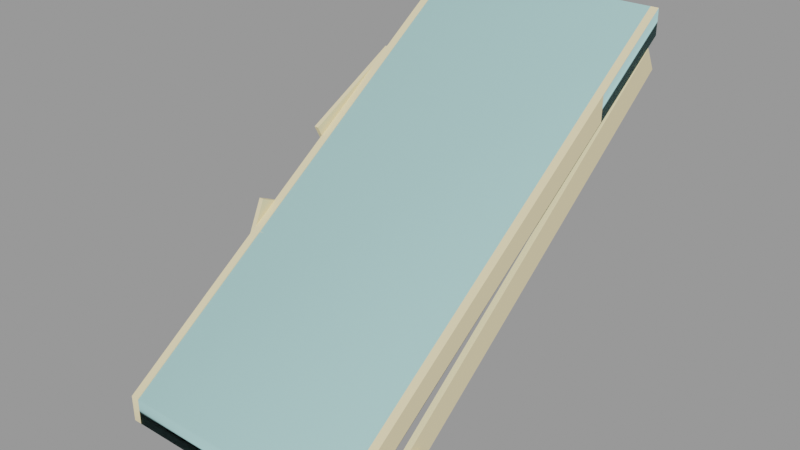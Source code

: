 # Source: wood_stairs128.blend  (saved by Blender 2.92.15; exported with 4.5.12 LTS)
import bpy
from mathutils import Matrix  # noqa: F401  (used for matrix-valued properties, if any)

bpy.ops.wm.read_factory_settings(use_empty=True)
scene = bpy.context.scene
scene.name = 'wood_stairs128.qc'

# ---- collections
col_wood_stairs128 = bpy.data.collections.new('wood_stairs128'); scene.collection.children.link(col_wood_stairs128)

# ---- materials (node trees are filled in below, after node groups)
mat_sawmill_wood = bpy.data.materials.new('sawmill_wood')
mat_sawmill_wood.use_transparent_shadow = False
mat_sawmill_wood.diffuse_color = (0.8504, 0.7218, 0.4395, 1.0)
mat_phy = bpy.data.materials.new('  phy')
mat_phy.use_transparent_shadow = False
mat_phy.diffuse_color = (0.4113, 0.6995, 0.6964, 1.0)

# ---- material node trees

# ---- meshes
me_wood_stairs128_reference = bpy.data.meshes.new('wood_stairs128_reference')
me_wood_stairs128_reference.from_pydata([(54.01, -0.3053, -26.62), (51.34, -5.98, -15.93), (54.01, -5.987, -15.93), (51.34, -0.2983, -26.62), (-11.1, -163.9, -113.2), (-54.6, -154.0, -112.2), (-54.6, -161.6, -112.2), (-11.1, -156.4, -113.2), (49.87, -166.7, -112.2), (49.87, -159.1, -112.2), (-54.6, -155.0, -107.3), (-54.6, -143.1, -104.1), (-54.6, -143.1, -107.3), (-54.6, -155.0, -104.1), (49.87, -155.5, -107.3), (49.87, -143.7, -104.1), (49.87, -155.5, -104.1), (49.87, -143.7, -107.3), (50.12, -193.6, -129.7), (50.12, -179.8, -132.0), (50.12, -179.8, -129.7), (50.12, -193.6, -132.0), (-54.61, -194.2, -129.7), (-54.61, -180.4, -132.0), (-54.61, -194.2, -132.0), (-54.61, -180.4, -129.7), (-54.44, -70.33, -56.48), (-5.883, -70.06, -61.27), (-54.44, -70.33, -58.77), (-5.883, -70.06, -58.98), (50.39, -69.75, -56.48), (50.39, -69.75, -58.77), (-5.883, -83.86, -61.27), (-54.44, -84.14, -58.77), (50.39, -83.55, -58.77), (-5.883, -83.86, -58.98), (-54.44, -84.14, -56.48), (50.39, -83.55, -56.48), (-54.47, -95.41, -64.36), (-54.47, -87.84, -67.65), (-54.47, -95.41, -67.65), (-54.47, -87.84, -64.36), (50.35, -90.32, -64.36), (50.35, -82.74, -67.65), (50.35, -82.74, -64.36), (50.35, -90.32, -67.65), (-54.54, -0.2243, -11.12), (-54.41, -7.795, -7.827), (-54.54, -0.2243, -7.827), (-54.41, -7.795, -11.12), (50.36, -3.481, -11.12), (50.49, -11.06, -7.827), (50.49, -11.06, -11.12), (50.36, -3.481, -7.827), (50.39, -47.44, -35.19), (50.39, -35.6, -31.96), (50.39, -47.44, -31.96), (50.39, -35.6, -35.19), (-54.44, -46.9, -35.19), (-54.44, -35.04, -31.96), (-54.44, -35.04, -35.19), (-54.44, -46.9, -31.96), (-54.59, -57.35, -50.62), (-54.59, -71.15, -48.33), (-54.59, -57.35, -48.33), (-54.59, -71.15, -50.62), (50.34, -57.94, -50.62), (50.34, -71.74, -48.33), (50.34, -71.74, -50.62), (50.34, -57.94, -48.33), (-57.98, -128.7, -114.2), (-60.07, -141.0, -108.5), (-60.07, -128.7, -114.2), (-57.98, -141.0, -108.5), (-57.98, -113.7, -81.9), (-57.98, -126.0, -76.16), (-60.07, -126.0, -76.16), (-60.07, -113.7, -81.9), (-54.44, -10.13, -15.91), (-8.605, -9.844, -20.04), (-54.44, -10.13, -18.2), (-8.605, -9.844, -17.75), (50.39, -9.549, -15.91), (50.39, -9.549, -18.2), (-8.605, -23.65, -20.04), (-54.44, -23.94, -18.2), (50.39, -23.35, -18.2), (-8.605, -23.65, -17.75), (-54.44, -23.94, -15.91), (50.39, -23.35, -15.91), (-54.44, -107.2, -80.2), (-54.44, -119.7, -83.35), (-54.44, -119.7, -80.2), (-54.44, -107.2, -83.35), (50.39, -95.54, -72.06), (50.39, -107.4, -75.3), (50.39, -95.54, -75.3), (50.39, -107.4, -72.06), (-54.44, -96.09, -72.06), (-54.44, -107.9, -75.3), (-54.44, -107.9, -72.06), (-54.44, -96.09, -75.3), (50.39, -131.3, -96.06), (50.39, -143.2, -99.29), (50.39, -131.3, -99.29), (50.39, -143.2, -96.06), (-54.44, -131.9, -96.06), (-54.44, -143.7, -99.29), (-54.44, -143.7, -96.06), (-54.44, -131.9, -99.29), (50.39, -119.7, -83.35), (50.39, -107.2, -80.2), (50.39, -119.7, -80.2), (50.39, -107.2, -83.35), (-58.18, -86.75, -62.09), (-60.27, -90.69, -54.42), (-60.27, -86.75, -62.09), (-58.18, -90.69, -54.42), (-58.18, -38.19, -37.13), (-58.18, -42.13, -29.46), (-60.27, -42.13, -29.46), (-60.27, -38.19, -37.13), (-54.6, -161.6, -115.5), (-11.1, -163.9, -116.5), (49.87, -166.7, -115.5), (-11.1, -156.4, -116.5), (-54.6, -154.0, -115.5), (49.87, -159.1, -115.5), (-54.63, -179.4, -122.6), (-1.2, -179.6, -122.5), (-54.63, -179.4, -120.3), (-1.2, -179.6, -124.8), (50.07, -179.9, -122.6), (50.07, -179.9, -120.3), (-1.2, -165.8, -122.5), (-54.63, -165.5, -120.3), (50.07, -166.1, -120.3), (-1.2, -165.8, -124.8), (-54.63, -165.5, -122.6), (50.07, -166.1, -122.6), (-54.57, -21.93, -24.78), (-5.995, -21.66, -29.57), (-54.57, -21.93, -27.07), (-5.995, -21.66, -27.28), (50.02, -21.35, -24.78), (50.02, -21.35, -27.07), (-5.995, -35.46, -29.57), (-54.57, -35.74, -27.07), (50.02, -35.15, -27.07), (-5.995, -35.46, -27.28), (-54.57, -35.74, -24.78), (50.02, -35.15, -24.78), (50.01, -0.04735, -12.06), (53.74, -0.03835, 0.1116), (53.74, -0.04735, -12.06), (50.01, -0.03835, 0.1116), (50.23, -203.8, -147.7), (53.97, -203.8, -135.8), (50.23, -203.8, -135.8), (53.97, -203.8, -147.7), (-58.04, 0.07765, -12.29), (-54.41, 0.03665, 0.1366), (-54.31, 0.07765, -12.29), (-58.14, 0.03665, 0.1366), (-58.02, -203.8, -147.9), (-54.29, -203.9, -135.8), (-58.02, -203.9, -135.8), (-54.29, -203.8, -147.9), (56.62, -199.4, -136.2), (53.83, -197.0, -127.0), (53.74, -199.4, -136.1), (56.71, -197.0, -127.0), (56.53, -160.0, -144.0), (56.62, -158.1, -134.7), (53.74, -158.1, -134.7), (53.65, -160.0, -144.0), (50.39, -131.6, -88.21), (50.39, -117.8, -90.5), (50.39, -117.8, -88.21), (50.39, -131.6, -90.5), (-54.44, -132.2, -88.21), (-54.44, -118.4, -90.5), (-54.44, -132.2, -90.5), (-54.44, -118.4, -88.21), (-8.605, -131.9, -90.05), (-8.605, -131.9, -92.34), (-8.605, -118.1, -92.34), (-8.605, -118.1, -90.05), (-11.19, -56.95, -41.13), (-54.44, -47.01, -40.13), (-54.44, -54.58, -40.13), (-11.19, -49.37, -41.13), (50.39, -59.68, -40.13), (50.39, -52.1, -40.13), (-11.19, -49.37, -44.42), (-54.44, -54.58, -43.42), (-54.44, -47.01, -43.42), (-11.19, -56.95, -44.42), (50.39, -52.1, -43.42), (50.39, -59.68, -43.42), (-7.225, -93.11, -68.15), (-7.225, -85.54, -68.15), (-7.225, -85.54, -71.44), (-7.225, -93.11, -71.44), (-11.26, -1.833, -12.12), (-11.12, -9.408, -12.12), (-11.12, -9.408, -8.827), (-11.26, -1.833, -8.827), (54.06, -186.9, -149.0), (51.38, -181.3, -159.7), (54.06, -181.3, -159.7), (51.38, -186.9, -149.0), (-5.895, -193.9, -132.2), (-5.895, -193.9, -134.5), (-2.302, -35.3, -34.16), (-2.302, -47.15, -34.16), (-5.895, -180.1, -134.5), (-5.895, -180.1, -132.2), (-1.14, -71.42, -52.82), (-1.14, -57.62, -52.82), (-1.737, -107.7, -76.28), (-1.737, -95.86, -76.28), (-2.302, -47.15, -37.39), (-2.302, -35.3, -37.39), (-1.14, -71.42, -50.53), (-1.14, -57.62, -50.53), (-2.299, -143.4, -106.3), (-2.299, -155.2, -106.3), (53.89, -152.8, -113.5), (53.89, -152.8, -101.6), (53.85, -111.9, -86.33), (53.85, -111.9, -74.34), (53.81, -71.06, -59.12), (53.81, -71.06, -47.07), (53.77, -30.2, -31.92), (53.77, -30.2, -19.8), (-1.737, -95.86, -73.05), (-1.737, -107.7, -73.05), (-58.08, -152.8, -101.6), (-58.05, -152.8, -113.8), (-58.06, -111.9, -86.6), (-58.11, -111.9, -74.32), (-58.07, -71.06, -59.42), (-58.14, -71.06, -47.08), (-58.08, -30.2, -32.24), (-58.17, -30.2, -19.83), (-6.584, -119.7, -81.4), (-6.584, -107.2, -81.4), (-0.1213, -131.7, -98.46), (-0.1213, -143.6, -98.46), (50.16, -152.8, -101.6), (50.12, -111.9, -74.34), (50.08, -71.06, -47.07), (50.04, -30.2, -19.8), (-0.1213, -143.6, -101.7), (-0.1213, -131.7, -101.7), (-6.584, -107.2, -84.55), (-6.584, -119.7, -84.55), (50.04, -30.2, -31.92), (50.08, -71.06, -59.12), (50.12, -111.9, -86.33), (50.16, -152.8, -113.5), (-2.299, -155.2, -109.5), (-54.44, -30.2, -19.83), (-54.35, -30.2, -32.24), (-54.41, -71.06, -47.08), (-54.34, -71.06, -59.42), (-54.38, -111.9, -74.32), (-54.33, -111.9, -86.6), (-54.35, -152.8, -101.6), (-54.32, -152.8, -113.8), (-2.299, -143.4, -109.5), (54.03, -66.3, -60.29), (51.35, -66.3, -60.29), (54.04, -126.6, -104.6), (51.37, -126.6, -104.6), (54.03, -60.63, -70.97), (54.04, -120.9, -115.3), (51.35, -60.62, -70.97), (51.37, -120.9, -115.3)], [], [(0, 1, 2), (0, 3, 1), (4, 5, 6), (4, 7, 5), (8, 7, 4), (8, 9, 7), (10, 11, 12), (10, 13, 11), (14, 15, 16), (14, 17, 15), (18, 19, 20), (18, 21, 19), (22, 23, 24), (22, 25, 23), (26, 27, 28), (26, 29, 27), (30, 27, 29), (30, 31, 27), (28, 32, 33), (28, 27, 32), (27, 34, 32), (27, 31, 34), (33, 35, 36), (33, 32, 35), (34, 35, 32), (34, 37, 35), (38, 39, 40), (38, 41, 39), (42, 43, 44), (42, 45, 43), (36, 28, 33), (36, 26, 28), (37, 31, 30), (37, 34, 31), (46, 47, 48), (46, 49, 47), (50, 51, 52), (50, 53, 51), (54, 55, 56), (54, 57, 55), (58, 59, 60), (58, 61, 59), (62, 63, 64), (62, 65, 63), (66, 67, 68), (66, 69, 67), (70, 71, 72), (70, 73, 71), (73, 74, 75), (73, 70, 74), (71, 75, 76), (71, 73, 75), (72, 76, 77), (72, 71, 76), (70, 77, 74), (70, 72, 77), (74, 76, 75), (74, 77, 76), (78, 79, 80), (78, 81, 79), (82, 79, 81), (82, 83, 79), (80, 84, 85), (80, 79, 84), (79, 86, 84), (79, 83, 86), (85, 87, 88), (85, 84, 87), (86, 87, 84), (86, 89, 87), (90, 91, 92), (90, 93, 91), (94, 95, 96), (94, 97, 95), (98, 99, 100), (98, 101, 99), (102, 103, 104), (102, 105, 103), (106, 107, 108), (106, 109, 107), (110, 111, 112), (110, 113, 111), (88, 80, 85), (88, 78, 80), (89, 83, 82), (89, 86, 83), (114, 115, 116), (114, 117, 115), (117, 118, 119), (117, 114, 118), (115, 119, 120), (115, 117, 119), (116, 120, 121), (116, 115, 120), (114, 121, 118), (114, 116, 121), (118, 120, 119), (118, 121, 120), (122, 4, 6), (122, 123, 4), (124, 4, 123), (124, 8, 4), (5, 125, 126), (5, 7, 125), (9, 125, 7), (9, 127, 125), (128, 129, 130), (128, 131, 129), (132, 129, 131), (132, 133, 129), (130, 134, 135), (130, 129, 134), (129, 136, 134), (129, 133, 136), (135, 137, 138), (135, 134, 137), (136, 137, 134), (136, 139, 137), (140, 141, 142), (140, 143, 141), (144, 141, 143), (144, 145, 141), (142, 146, 147), (142, 141, 146), (141, 148, 146), (141, 145, 148), (147, 149, 150), (147, 146, 149), (148, 149, 146), (148, 151, 149), (152, 153, 154), (152, 155, 153), (156, 157, 158), (156, 159, 157), (150, 142, 147), (150, 140, 142), (151, 145, 144), (151, 148, 145), (126, 6, 5), (126, 122, 6), (127, 8, 124), (127, 9, 8), (138, 130, 135), (138, 128, 130), (139, 133, 132), (139, 136, 133), (160, 161, 162), (160, 163, 161), (164, 165, 166), (164, 167, 165), (168, 169, 170), (168, 171, 169), (171, 172, 173), (171, 168, 172), (169, 173, 174), (169, 171, 173), (170, 174, 175), (170, 169, 174), (168, 175, 172), (168, 170, 175), (172, 174, 173), (172, 175, 174), (176, 177, 178), (176, 179, 177), (180, 181, 182), (180, 183, 181), (182, 184, 180), (182, 185, 184), (179, 184, 185), (179, 176, 184), (131, 139, 132), (131, 137, 139), (128, 137, 131), (128, 138, 137), (143, 151, 144), (143, 149, 151), (150, 149, 143), (150, 143, 140), (181, 185, 182), (181, 186, 185), (186, 179, 185), (186, 177, 179), (183, 186, 181), (183, 187, 186), (178, 186, 187), (178, 177, 186), (188, 189, 190), (188, 191, 189), (192, 191, 188), (192, 193, 191), (194, 195, 196), (194, 197, 195), (198, 197, 194), (198, 199, 197), (200, 41, 38), (200, 201, 41), (42, 201, 200), (42, 44, 201), (180, 187, 183), (180, 184, 187), (187, 184, 176), (187, 176, 178), (202, 40, 39), (202, 203, 40), (43, 203, 202), (43, 45, 203), (198, 192, 199), (198, 193, 192), (196, 190, 189), (196, 195, 190), (189, 194, 196), (189, 191, 194), (193, 194, 191), (193, 198, 194), (204, 49, 46), (204, 205, 49), (50, 205, 204), (50, 52, 205), (195, 188, 190), (195, 197, 188), (199, 188, 197), (199, 192, 188), (206, 48, 47), (206, 207, 48), (51, 207, 206), (51, 53, 207), (208, 209, 210), (208, 211, 209), (24, 212, 22), (24, 213, 212), (21, 212, 213), (21, 18, 212), (214, 56, 55), (214, 215, 56), (59, 215, 214), (59, 61, 215), (23, 213, 24), (23, 216, 213), (216, 21, 213), (216, 19, 21), (25, 216, 23), (25, 217, 216), (20, 216, 217), (20, 19, 216), (218, 66, 68), (218, 219, 66), (65, 219, 218), (65, 62, 219), (220, 96, 95), (220, 221, 96), (99, 221, 220), (99, 101, 221), (41, 202, 39), (41, 201, 202), (44, 202, 201), (44, 43, 202), (40, 200, 38), (40, 203, 200), (45, 200, 203), (45, 42, 200), (49, 206, 47), (49, 205, 206), (52, 206, 205), (52, 51, 206), (48, 204, 46), (48, 207, 204), (53, 204, 207), (53, 50, 204), (60, 222, 58), (60, 223, 222), (222, 223, 57), (222, 57, 54), (125, 122, 126), (125, 123, 122), (127, 123, 125), (127, 124, 123), (57, 214, 55), (57, 223, 214), (60, 214, 223), (60, 59, 214), (56, 222, 54), (56, 215, 222), (61, 222, 215), (61, 58, 222), (65, 224, 63), (65, 218, 224), (68, 224, 218), (68, 67, 224), (63, 225, 64), (63, 224, 225), (224, 69, 225), (224, 67, 69), (64, 219, 62), (64, 225, 219), (69, 219, 225), (69, 66, 219), (36, 29, 26), (36, 35, 29), (29, 35, 37), (29, 37, 30), (226, 16, 15), (226, 227, 16), (11, 227, 226), (11, 13, 227), (228, 157, 159), (228, 229, 157), (230, 229, 228), (230, 231, 229), (232, 231, 230), (232, 233, 231), (234, 233, 232), (234, 235, 233), (153, 235, 234), (153, 234, 154), (100, 236, 98), (100, 237, 236), (236, 237, 97), (236, 97, 94), (238, 164, 166), (238, 239, 164), (240, 239, 238), (240, 238, 241), (242, 240, 241), (242, 241, 243), (244, 242, 243), (244, 243, 245), (160, 244, 245), (160, 245, 163), (97, 220, 95), (97, 237, 220), (100, 220, 237), (100, 99, 220), (96, 236, 94), (96, 221, 236), (101, 236, 221), (101, 98, 236), (111, 246, 112), (111, 247, 246), (90, 246, 247), (90, 92, 246), (108, 248, 106), (108, 249, 248), (248, 249, 105), (248, 105, 102), (158, 157, 229), (158, 229, 250), (229, 251, 250), (229, 231, 251), (231, 252, 251), (231, 233, 252), (233, 253, 252), (233, 235, 253), (155, 253, 235), (155, 235, 153), (105, 254, 103), (105, 249, 254), (108, 254, 249), (108, 107, 254), (255, 104, 103), (255, 103, 254), (107, 255, 254), (107, 109, 255), (104, 248, 102), (104, 255, 248), (109, 248, 255), (109, 106, 248), (110, 256, 113), (110, 257, 256), (91, 256, 257), (91, 93, 256), (112, 257, 110), (112, 246, 257), (91, 257, 246), (91, 246, 92), (90, 256, 93), (90, 247, 256), (113, 256, 247), (113, 247, 111), (81, 89, 82), (81, 87, 89), (88, 87, 81), (88, 81, 78), (22, 217, 25), (22, 212, 217), (217, 212, 18), (217, 18, 20), (155, 152, 258), (155, 258, 253), (253, 258, 259), (253, 259, 252), (259, 251, 252), (259, 260, 251), (251, 260, 261), (251, 261, 250), (261, 158, 250), (261, 156, 158), (16, 262, 14), (16, 227, 262), (13, 262, 227), (13, 10, 262), (162, 161, 263), (162, 263, 264), (264, 263, 265), (264, 265, 266), (266, 265, 267), (266, 267, 268), (268, 267, 269), (268, 269, 270), (269, 167, 270), (269, 165, 167), (17, 226, 15), (17, 271, 226), (12, 226, 271), (12, 11, 226), (162, 244, 160), (162, 264, 244), (242, 244, 264), (242, 264, 266), (240, 242, 266), (240, 266, 268), (239, 240, 268), (239, 268, 270), (167, 239, 270), (167, 164, 239), (163, 263, 161), (163, 245, 263), (265, 263, 245), (265, 245, 243), (267, 265, 243), (267, 243, 241), (269, 267, 241), (269, 241, 238), (166, 269, 238), (166, 165, 269), (154, 258, 152), (154, 234, 258), (259, 258, 234), (259, 234, 232), (260, 259, 232), (260, 232, 230), (261, 260, 230), (261, 230, 228), (159, 261, 228), (159, 156, 261), (1, 272, 2), (1, 273, 272), (273, 274, 272), (273, 275, 274), (275, 208, 274), (275, 211, 208), (2, 276, 0), (2, 272, 276), (272, 277, 276), (272, 274, 277), (274, 210, 277), (274, 208, 210), (3, 273, 1), (3, 278, 273), (278, 275, 273), (278, 279, 275), (279, 211, 275), (279, 209, 211), (0, 278, 3), (0, 276, 278), (276, 279, 278), (276, 277, 279), (277, 209, 279), (277, 210, 209), (12, 262, 10), (12, 271, 262), (262, 271, 17), (262, 17, 14)])
me_wood_stairs128_reference.polygons.foreach_set('use_smooth', [True] * 472)
_k = set([(0, 2), (0, 3), (0, 276), (1, 2), (1, 3), (1, 273), (2, 272), (3, 278), (4, 6), (4, 8), (5, 6), (5, 7), (5, 126), (6, 122), (7, 9), (8, 9), (8, 124), (9, 127), (10, 12), (10, 13), (10, 262), (11, 12), (11, 13), (11, 226), (12, 271), (13, 227), (14, 16), (14, 17), (14, 262), (15, 16), (15, 17), (15, 226), (16, 227), (17, 271), (18, 20), (18, 21), (18, 212), (19, 20), (19, 21), (19, 216), (20, 217), (21, 213), (22, 24), (22, 25), (22, 212), (23, 24), (23, 25), (23, 216), (24, 213), (25, 217), (26, 28), (26, 29), (26, 36), (27, 28), (27, 31), (28, 33), (29, 30), (30, 31), (30, 37), (31, 34), (32, 33), (32, 34), (33, 36), (34, 37), (35, 36), (35, 37), (38, 40), (38, 41), (38, 200), (39, 40), (39, 41), (39, 202), (40, 203), (41, 201), (42, 44), (42, 45), (42, 200), (43, 44), (43, 45), (43, 202), (44, 201), (45, 203), (46, 48), (46, 49), (46, 204), (47, 48), (47, 49), (47, 206), (48, 207), (49, 205), (50, 52), (50, 53), (50, 204), (51, 52), (51, 53), (51, 206), (52, 205), (53, 207), (54, 56), (54, 57), (54, 222), (55, 56), (55, 57), (55, 214), (56, 215), (57, 223), (58, 60), (58, 61), (58, 222), (59, 60), (59, 61), (59, 214), (60, 223), (61, 215), (62, 64), (62, 65), (62, 219), (63, 64), (63, 65), (63, 224), (64, 225), (65, 218), (66, 68), (66, 69), (66, 219), (67, 68), (67, 69), (67, 224), (68, 218), (69, 225), (70, 72), (70, 73), (70, 74), (71, 72), (71, 73), (71, 76), (72, 77), (73, 75), (74, 75), (74, 77), (75, 76), (76, 77), (78, 80), (78, 81), (78, 88), (79, 80), (79, 83), (80, 85), (81, 82), (82, 83), (82, 89), (83, 86), (84, 85), (84, 86), (85, 88), (86, 89), (87, 88), (87, 89), (90, 92), (90, 93), (90, 247), (91, 92), (91, 93), (91, 257), (92, 246), (93, 256), (94, 96), (94, 97), (94, 236), (95, 96), (95, 97), (95, 220), (96, 221), (97, 237), (98, 100), (98, 101), (98, 236), (99, 100), (99, 101), (99, 220), (100, 237), (101, 221), (102, 104), (102, 105), (102, 248), (103, 104), (103, 105), (103, 254), (104, 255), (105, 249), (106, 108), (106, 109), (106, 248), (107, 108), (107, 109), (107, 254), (108, 249), (109, 255), (110, 112), (110, 113), (110, 257), (111, 112), (111, 113), (111, 247), (112, 246), (113, 256), (114, 116), (114, 117), (114, 118), (115, 116), (115, 117), (115, 120), (116, 121), (117, 119), (118, 119), (118, 121), (119, 120), (120, 121), (122, 123), (122, 126), (123, 124), (124, 127), (125, 126), (125, 127), (128, 130), (128, 131), (128, 138), (129, 130), (129, 133), (130, 135), (131, 132), (132, 133), (132, 139), (133, 136), (134, 135), (134, 136), (135, 138), (136, 139), (137, 138), (137, 139), (140, 142), (140, 143), (140, 150), (141, 142), (141, 145), (142, 147), (143, 144), (144, 145), (144, 151), (145, 148), (146, 147), (146, 148), (147, 150), (148, 151), (149, 150), (149, 151), (152, 155), (152, 258), (153, 154), (153, 155), (153, 235), (154, 234), (155, 253), (156, 158), (156, 159), (156, 261), (157, 159), (157, 229), (158, 250), (159, 228), (160, 163), (160, 244), (161, 162), (161, 163), (161, 263), (162, 264), (163, 245), (164, 166), (164, 167), (164, 239), (165, 167), (165, 269), (166, 238), (167, 270), (168, 170), (168, 171), (168, 172), (169, 170), (169, 171), (169, 174), (170, 175), (171, 173), (172, 173), (172, 175), (173, 174), (174, 175), (176, 178), (176, 179), (176, 184), (177, 178), (177, 179), (177, 186), (178, 187), (179, 185), (180, 182), (180, 183), (180, 184), (181, 182), (181, 183), (181, 186), (182, 185), (183, 187), (188, 190), (188, 192), (189, 190), (189, 191), (189, 196), (190, 195), (191, 193), (192, 193), (192, 199), (193, 198), (194, 196), (194, 198), (195, 196), (195, 197), (197, 199), (198, 199), (208, 210), (208, 211), (208, 274), (209, 210), (209, 211), (209, 279), (210, 277), (211, 275), (228, 230), (229, 231), (230, 232), (231, 233), (232, 234), (233, 235), (238, 241), (239, 240), (240, 242), (241, 243), (242, 244), (243, 245), (250, 251), (251, 252), (252, 253), (258, 259), (259, 260), (260, 261), (263, 265), (264, 266), (265, 267), (266, 268), (267, 269), (268, 270), (272, 274), (273, 275), (276, 277), (278, 279)])
me_wood_stairs128_reference.attributes.new('sharp_edge', 'BOOLEAN', 'EDGE').data.foreach_set('value', [ (min(e.vertices), max(e.vertices)) in _k for e in me_wood_stairs128_reference.edges])
_uv = me_wood_stairs128_reference.uv_layers.new(name='UVMap')
_uv.uv.foreach_set('vector', [1.378, 0.4655, 1.295, 0.4983, 1.292, 0.4793, 1.378, 0.4655, 1.381, 0.4846, 1.295, 0.4983, -0.2238, 0.5086, 0.1342, 0.4415, 0.1342, 0.5086, -0.2238, 0.5086, -0.2238, 0.4415, 0.1342, 0.4415, -0.6363, 0.5086, -0.2238, 0.4415, -0.2238, 0.5086, -0.6363, 0.5086, -0.6363, 0.4415, -0.2238, 0.4415, 1.161, 1.128, 1.188, 1.2, 1.161, 1.2, 1.161, 1.128, 1.188, 1.128, 1.188, 1.2, 1.796, 0.9429, 1.772, 1.04, 1.772, 0.9429, 1.796, 0.9429, 1.796, 1.04, 1.772, 1.04, 1.366, -0.1335, 1.393, -0.06643, 1.366, -0.06643, 1.366, -0.1335, 1.393, -0.1335, 1.393, -0.06643, 1.51, 0.4222, 1.533, 0.3499, 1.533, 0.4222, 1.51, 0.4222, 1.51, 0.3499, 1.533, 0.3499, -0.8835, -0.3139, -1.225, -0.3314, -0.8835, -0.3314, -0.8835, -0.3139, -1.225, -0.3139, -1.225, -0.3314, -1.62, -0.3139, -1.225, -0.3314, -1.225, -0.3139, -1.62, -0.3139, -1.62, -0.3314, -1.225, -0.3314, -0.8835, -0.3314, -1.225, -0.3985, -0.8835, -0.3985, -0.8835, -0.3314, -1.225, -0.3314, -1.225, -0.3985, -1.225, -0.3314, -1.62, -0.3985, -1.225, -0.3985, -1.225, -0.3314, -1.62, -0.3314, -1.62, -0.3985, -0.8835, -0.3985, -1.225, -0.414, -0.8835, -0.414, -0.8835, -0.3985, -1.225, -0.3985, -1.225, -0.414, -1.62, -0.3985, -1.225, -0.414, -1.225, -0.3985, -1.62, -0.3985, -1.62, -0.414, -1.225, -0.414, -1.364, -0.8278, -1.341, -0.9001, -1.341, -0.8278, -1.364, -0.8278, -1.364, -0.9001, -1.341, -0.9001, -1.508, -1.383, -1.481, -1.316, -1.508, -1.316, -1.508, -1.383, -1.481, -1.383, -1.481, -1.316, -1.505, 0.1572, -1.483, 0.0849, -1.483, 0.1572, -1.505, 0.1572, -1.505, 0.0849, -1.483, 0.0849, -1.646, -0.3985, -1.62, -0.3314, -1.646, -0.3314, -1.646, -0.3985, -1.62, -0.3985, -1.62, -0.3314, -0.485, 0.04721, -0.4651, -0.0251, -0.4651, 0.04721, -0.485, 0.04721, -0.485, -0.0251, -0.4651, -0.0251, -0.6083, -0.5085, -0.585, -0.4414, -0.6081, -0.4414, -0.6083, -0.5085, -0.585, -0.5085, -0.585, -0.4414, 1.668, -1.558, 1.647, -1.464, 1.647, -1.558, 1.668, -1.558, 1.668, -1.464, 1.647, -1.464, 1.302, -1.372, 1.32, -1.3, 1.302, -1.3, 1.302, -1.372, 1.32, -1.372, 1.32, -1.3, -0.5136, 0.4872, -0.4924, 0.4149, -0.4924, 0.4872, -0.5136, 0.4872, -0.5136, 0.4149, -0.4924, 0.4149, -0.6448, -0.06848, -0.62, -0.001428, -0.6446, -0.001428, -0.6448, -0.06848, -0.62, -0.06848, -0.62, -0.001428, 0.7229, 0.8572, 0.7443, 0.7499, 0.7443, 0.8572, 0.7229, 0.8572, 0.7229, 0.7499, 0.7443, 0.7499, 0.5853, 0.9744, 0.09614, 1.059, 0.09614, 0.9744, 0.5853, 0.9744, 0.5853, 1.059, 0.09614, 1.059, 0.5853, 1.162, 0.09614, 1.18, 0.09614, 1.162, 0.5853, 1.162, 0.5853, 1.18, 0.09614, 1.18, 0.5853, 1.077, 0.09614, 1.162, 0.09614, 1.077, 0.5853, 1.077, 0.5853, 1.162, 0.09614, 1.162, 0.5853, 1.059, 0.09614, 1.077, 0.09614, 1.059, 0.5853, 1.059, 0.5853, 1.077, 0.09614, 1.077, 0.07841, 1.077, 0.09614, 1.162, 0.07857, 1.162, 0.07841, 1.077, 0.09614, 1.077, 0.09614, 1.162, 0.151, -0.1929, -0.24, -0.2104, 0.151, -0.2104, 0.151, -0.1929, -0.24, -0.1929, -0.24, -0.2104, -0.6905, -0.1929, -0.24, -0.2104, -0.24, -0.1929, -0.6905, -0.1929, -0.6905, -0.2104, -0.24, -0.2104, 0.151, -0.2104, -0.24, -0.2775, 0.151, -0.2775, 0.151, -0.2104, -0.24, -0.2104, -0.24, -0.2775, -0.24, -0.2104, -0.6905, -0.2775, -0.24, -0.2775, -0.24, -0.2104, -0.6905, -0.2104, -0.6905, -0.2775, 0.151, -0.2775, -0.24, -0.293, 0.151, -0.293, 0.151, -0.2775, -0.24, -0.2775, -0.24, -0.293, -0.6905, -0.2775, -0.24, -0.293, -0.24, -0.2775, -0.6905, -0.2775, -0.6905, -0.293, -0.24, -0.293, 1.581, 0.2207, 1.574, 0.362, 1.571, 0.394, 1.581, 0.2207, 1.578, 0.255, 1.574, 0.362, 1.414, -0.5021, 1.387, -0.4047, 1.387, -0.5021, 1.414, -0.5021, 1.414, -0.4047, 1.387, -0.4047, 0.6915, -0.3172, 0.7225, -0.2449, 0.6915, -0.2449, 0.6915, -0.3172, 0.7225, -0.3172, 0.7225, -0.2449, 2.219, -0.7921, 2.193, -0.6947, 2.193, -0.7921, 2.219, -0.7921, 2.219, -0.6947, 2.193, -0.6947, 1.53, -0.6072, 1.559, -0.5349, 1.53, -0.5349, 1.53, -0.6072, 1.559, -0.6072, 1.559, -0.5349, 2.421, 0.366, 2.569, 0.2446, 2.565, 0.3482, 2.421, 0.366, 2.425, 0.2593, 2.569, 0.2446, -0.5597, 0.2782, -0.5337, 0.2059, -0.5337, 0.2782, -0.5597, 0.2782, -0.5597, 0.2059, -0.5337, 0.2059, -0.721, -0.2775, -0.6905, -0.2104, -0.7207, -0.2104, -0.721, -0.2775, -0.6905, -0.2775, -0.6905, -0.2104, 0.7229, 0.8572, 0.7443, 0.7499, 0.7443, 0.8572, 0.7229, 0.8572, 0.7229, 0.7499, 0.7443, 0.7499, 0.5853, 0.9744, 0.09614, 1.059, 0.09614, 0.9744, 0.5853, 0.9744, 0.5853, 1.059, 0.09614, 1.059, 0.5853, 1.162, 0.09614, 1.18, 0.09614, 1.162, 0.5853, 1.162, 0.5853, 1.18, 0.09614, 1.18, 0.5853, 1.077, 0.09614, 1.162, 0.09614, 1.077, 0.5853, 1.077, 0.5853, 1.162, 0.09614, 1.162, 0.5853, 1.059, 0.09614, 1.077, 0.09614, 1.059, 0.5853, 1.059, 0.5853, 1.077, 0.09614, 1.077, 0.07841, 1.077, 0.09614, 1.162, 0.07857, 1.162, 0.07841, 1.077, 0.09614, 1.077, 0.09614, 1.162, 0.1342, 0.5261, -0.2238, 0.5086, 0.1342, 0.5086, 0.1342, 0.5261, -0.2238, 0.5261, -0.2238, 0.5086, -0.6363, 0.5261, -0.2238, 0.5086, -0.2238, 0.5261, -0.6363, 0.5261, -0.6363, 0.5086, -0.2238, 0.5086, 0.1342, 0.4415, -0.2238, 0.426, 0.1342, 0.426, 0.1342, 0.4415, -0.2238, 0.4415, -0.2238, 0.426, -0.6363, 0.4415, -0.2238, 0.426, -0.2238, 0.4415, -0.6363, 0.4415, -0.6363, 0.426, -0.2238, 0.426, 0.8189, -0.8839, 0.398, -0.9014, 0.8189, -0.9014, 0.8189, -0.8839, 0.398, -0.8839, 0.398, -0.9014, -0.0861, -0.8839, 0.398, -0.9014, 0.398, -0.8839, -0.0861, -0.8839, -0.0861, -0.9014, 0.398, -0.9014, 0.8189, -0.9014, 0.398, -0.9685, 0.8189, -0.9685, 0.8189, -0.9014, 0.398, -0.9014, 0.398, -0.9685, 0.398, -0.9014, -0.0861, -0.9685, 0.398, -0.9685, 0.398, -0.9014, -0.0861, -0.9014, -0.0861, -0.9685, 0.8189, -0.9685, 0.398, -0.984, 0.8189, -0.984, 0.8189, -0.9685, 0.398, -0.9685, 0.398, -0.984, -0.0861, -0.9685, 0.398, -0.984, 0.398, -0.9685, -0.0861, -0.9685, -0.0861, -0.984, 0.398, -0.984, 2.144, -0.04887, 1.796, -0.06643, 2.144, -0.06643, 2.144, -0.04887, 1.796, -0.04887, 1.796, -0.06643, 1.393, -0.04887, 1.796, -0.06643, 1.796, -0.04887, 1.393, -0.04887, 1.393, -0.06643, 1.796, -0.06643, 2.144, -0.06643, 1.796, -0.1335, 2.144, -0.1335, 2.144, -0.06643, 1.796, -0.06643, 1.796, -0.1335, 1.796, -0.06643, 1.393, -0.1335, 1.796, -0.1335, 1.796, -0.06643, 1.393, -0.06643, 1.393, -0.1335, 2.144, -0.1335, 1.796, -0.149, 2.144, -0.149, 2.144, -0.1335, 1.796, -0.1335, 1.796, -0.149, 1.393, -0.1335, 1.796, -0.149, 1.796, -0.1335, 1.393, -0.1335, 1.393, -0.149, 1.796, -0.149, -0.04519, 0.4428, 0.04543, 0.5335, -0.06279, 0.476, -0.04519, 0.4428, 0.06304, 0.5003, 0.04543, 0.5335, 0.3557, 0.4428, 0.2365, 0.4804, 0.2365, 0.4428, 0.3557, 0.4428, 0.3557, 0.4804, 0.2365, 0.4804, 1.51, 0.4222, 1.533, 0.3499, 1.533, 0.4222, 1.51, 0.4222, 1.51, 0.3499, 1.533, 0.3499, 1.366, -0.1335, 1.393, -0.06643, 1.366, -0.06643, 1.366, -0.1335, 1.393, -0.1335, 1.393, -0.06643, -0.5165, 0.9972, -0.4927, 0.9249, -0.4927, 0.9972, -0.5165, 0.9972, -0.5165, 0.9249, -0.4927, 0.9249, -0.6642, 0.4415, -0.6363, 0.5086, -0.6639, 0.5086, -0.6642, 0.4415, -0.6363, 0.4415, -0.6363, 0.5086, 0.05456, -0.4128, 0.08249, -0.4851, 0.08249, -0.4128, 0.05456, -0.4128, 0.05456, -0.4851, 0.08249, -0.4851, -0.1189, -0.9685, -0.0861, -0.9014, -0.1186, -0.9014, -0.1189, -0.9685, -0.0861, -0.9685, -0.0861, -0.9014, -0.1531, 0.5705, -0.1792, 0.4428, -0.1199, 0.5529, -0.1531, 0.5705, -0.2124, 0.4604, -0.1792, 0.4428, 0.2118, 0.4996, 0.08683, 0.4761, 0.1044, 0.4428, 0.2118, 0.4996, 0.1943, 0.5328, 0.08683, 0.4761, 1.594, 0.3789, 1.573, 0.4544, 1.573, 0.3789, 1.594, 0.3789, 1.595, 0.4544, 1.573, 0.4544, 1.573, 0.2821, 1.059, 0.3576, 1.059, 0.2821, 1.573, 0.2821, 1.573, 0.3576, 1.059, 0.3576, 1.573, 0.4544, 1.059, 0.4758, 1.059, 0.4544, 1.573, 0.4544, 1.573, 0.4758, 1.059, 0.4758, 1.573, 0.3789, 1.059, 0.4544, 1.059, 0.3789, 1.573, 0.3789, 1.573, 0.4544, 1.059, 0.4544, 1.573, 0.3576, 1.059, 0.3789, 1.059, 0.3576, 1.573, 0.3576, 1.573, 0.3789, 1.059, 0.3789, 0.5909, 0.1862, 0.6121, 0.2472, 0.5909, 0.2472, 0.5909, 0.1862, 0.6121, 0.1862, 0.6121, 0.2472, -0.721, -0.2775, -0.6905, -0.2104, -0.7207, -0.2104, -0.721, -0.2775, -0.6905, -0.2775, -0.6905, -0.2104, -0.5597, 0.2782, -0.5337, 0.2059, -0.5337, 0.2782, -0.5597, 0.2782, -0.5597, 0.2059, -0.5337, 0.2059, 0.151, -0.2775, -0.24, -0.293, 0.151, -0.293, 0.151, -0.2775, -0.24, -0.2775, -0.24, -0.293, -0.6905, -0.2775, -0.24, -0.293, -0.24, -0.2775, -0.6905, -0.2775, -0.6905, -0.293, -0.24, -0.293, 0.398, -1.047, -0.0861, -0.984, -0.0861, -1.047, 0.398, -1.047, 0.398, -0.984, -0.0861, -0.984, 0.8189, -1.047, 0.398, -0.984, 0.398, -1.047, 0.8189, -1.047, 0.8189, -0.984, 0.398, -0.984, 1.796, -0.2122, 1.393, -0.149, 1.393, -0.2122, 1.796, -0.2122, 1.796, -0.149, 1.393, -0.149, 2.144, -0.149, 1.796, -0.149, 1.796, -0.2122, 2.144, -0.149, 1.796, -0.2122, 2.144, -0.2122, 0.151, -0.2104, -0.24, -0.2775, 0.151, -0.2775, 0.151, -0.2104, -0.24, -0.2104, -0.24, -0.2775, -0.24, -0.2104, -0.6905, -0.2775, -0.24, -0.2775, -0.24, -0.2104, -0.6905, -0.2104, -0.6905, -0.2775, 0.151, -0.1929, -0.24, -0.2104, 0.151, -0.2104, 0.151, -0.1929, -0.24, -0.1929, -0.24, -0.2104, -0.6905, -0.1929, -0.24, -0.2104, -0.24, -0.1929, -0.6905, -0.1929, -0.6905, -0.2104, -0.24, -0.2104, -0.2406, -0.4414, 0.0583, -0.5085, 0.0583, -0.4414, -0.2406, -0.4414, -0.2406, -0.5085, 0.0583, -0.5085, -0.585, -0.4414, -0.2406, -0.5085, -0.2406, -0.4414, -0.585, -0.4414, -0.585, -0.5085, -0.2406, -0.5085, -0.2406, -0.524, 0.0583, -0.5872, 0.0583, -0.524, -0.2406, -0.524, -0.2406, -0.5872, 0.0583, -0.5872, -0.585, -0.524, -0.2406, -0.5872, -0.2406, -0.524, -0.585, -0.524, -0.585, -0.5872, -0.2406, -0.5872, -1.08, -1.399, -0.7322, -1.462, -0.7322, -1.399, -1.08, -1.399, -1.08, -1.462, -0.7322, -1.462, -1.481, -1.399, -1.08, -1.462, -1.08, -1.399, -1.481, -1.399, -1.481, -1.462, -1.08, -1.462, 0.151, -0.293, -0.24, -0.3562, 0.151, -0.3562, 0.151, -0.293, -0.24, -0.293, -0.24, -0.3562, -0.24, -0.3562, -0.24, -0.293, -0.6905, -0.293, -0.24, -0.3562, -0.6905, -0.293, -0.6905, -0.3562, -1.08, -1.316, -0.7322, -1.383, -0.7322, -1.316, -1.08, -1.316, -1.08, -1.383, -0.7322, -1.383, -1.481, -1.316, -1.08, -1.383, -1.08, -1.316, -1.481, -1.316, -1.481, -1.383, -1.08, -1.383, -0.6083, -0.5085, -0.585, -0.4414, -0.6081, -0.4414, -0.6083, -0.5085, -0.585, -0.5085, -0.585, -0.4414, -0.485, 0.04721, -0.4651, -0.0251, -0.4651, 0.04721, -0.485, 0.04721, -0.485, -0.0251, -0.4651, -0.0251, 0.0583, -0.5085, -0.2406, -0.524, 0.0583, -0.524, 0.0583, -0.5085, -0.2406, -0.5085, -0.2406, -0.524, -0.585, -0.5085, -0.2406, -0.524, -0.2406, -0.5085, -0.585, -0.5085, -0.585, -0.524, -0.2406, -0.524, -0.2406, -0.524, 0.0583, -0.5872, 0.0583, -0.524, -0.2406, -0.524, -0.2406, -0.5872, 0.0583, -0.5872, -0.585, -0.524, -0.2406, -0.5872, -0.2406, -0.524, -0.585, -0.524, -0.585, -0.5872, -0.2406, -0.5872, 0.0583, -0.4239, -0.2406, -0.4414, 0.0583, -0.4414, 0.0583, -0.4239, -0.2406, -0.4239, -0.2406, -0.4414, -0.585, -0.4239, -0.2406, -0.4414, -0.2406, -0.4239, -0.585, -0.4239, -0.585, -0.4414, -0.2406, -0.4414, -0.2406, -0.4414, 0.0583, -0.5085, 0.0583, -0.4414, -0.2406, -0.4414, -0.2406, -0.5085, 0.0583, -0.5085, -0.585, -0.4414, -0.2406, -0.5085, -0.2406, -0.4414, -0.585, -0.4414, -0.585, -0.5085, -0.2406, -0.5085, 1.374, 0.5561, 1.463, 0.5614, 1.458, 0.58, 1.374, 0.5561, 1.379, 0.5375, 1.463, 0.5614, 2.144, -0.1335, 1.796, -0.149, 2.144, -0.149, 2.144, -0.1335, 1.796, -0.1335, 1.796, -0.149, 1.393, -0.1335, 1.796, -0.149, 1.796, -0.1335, 1.393, -0.1335, 1.393, -0.149, 1.796, -0.149, 1.28, -1.464, 1.647, -1.558, 1.647, -1.464, 1.28, -1.464, 1.28, -1.558, 1.647, -1.558, 0.9617, -1.464, 1.28, -1.558, 1.28, -1.464, 0.9617, -1.464, 0.9617, -1.558, 1.28, -1.558, 2.144, -0.06643, 1.796, -0.1335, 2.144, -0.1335, 2.144, -0.06643, 1.796, -0.06643, 1.796, -0.1335, 1.796, -0.06643, 1.393, -0.1335, 1.796, -0.1335, 1.796, -0.06643, 1.393, -0.06643, 1.393, -0.1335, 2.144, -0.04887, 1.796, -0.06643, 2.144, -0.06643, 2.144, -0.04887, 1.796, -0.04887, 1.796, -0.06643, 1.393, -0.04887, 1.796, -0.06643, 1.796, -0.04887, 1.393, -0.04887, 1.393, -0.06643, 1.796, -0.06643, -0.2537, -0.1472, -0.62, -0.08395, -0.62, -0.1472, -0.2537, -0.1472, -0.2537, -0.08395, -0.62, -0.08395, 0.06484, -0.1472, -0.2537, -0.08395, -0.2537, -0.1472, 0.06484, -0.1472, 0.06484, -0.08395, -0.2537, -0.08395, 0.9314, -0.4047, 1.387, -0.5021, 1.387, -0.4047, 0.9314, -0.4047, 0.9314, -0.5021, 1.387, -0.5021, 0.5359, -0.4047, 0.9314, -0.5021, 0.9314, -0.4047, 0.5359, -0.4047, 0.5359, -0.5021, 0.9314, -0.5021, -0.7322, -1.299, -1.08, -1.316, -0.7322, -1.316, -0.7322, -1.299, -1.08, -1.299, -1.08, -1.316, -1.481, -1.299, -1.08, -1.316, -1.08, -1.299, -1.481, -1.299, -1.481, -1.316, -1.08, -1.316, -0.7322, -1.383, -1.08, -1.399, -0.7322, -1.399, -0.7322, -1.383, -1.08, -1.383, -1.08, -1.399, -1.481, -1.383, -1.08, -1.399, -1.08, -1.383, -1.481, -1.383, -1.481, -1.399, -1.08, -1.399, 0.0583, -0.4239, -0.2406, -0.4414, 0.0583, -0.4414, 0.0583, -0.4239, -0.2406, -0.4239, -0.2406, -0.4414, -0.585, -0.4239, -0.2406, -0.4414, -0.2406, -0.4239, -0.585, -0.4239, -0.585, -0.4414, -0.2406, -0.4414, 0.0583, -0.5085, -0.2406, -0.524, 0.0583, -0.524, 0.0583, -0.5085, -0.2406, -0.5085, -0.2406, -0.524, -0.585, -0.5085, -0.2406, -0.524, -0.2406, -0.5085, -0.585, -0.5085, -0.585, -0.524, -0.2406, -0.524, 0.9617, -1.667, 1.28, -1.573, 0.9617, -1.573, 0.9617, -1.667, 1.28, -1.667, 1.28, -1.573, 1.28, -1.573, 1.28, -1.667, 1.647, -1.667, 1.28, -1.573, 1.647, -1.667, 1.647, -1.573, -0.2238, 0.426, 0.1342, 0.3628, 0.1342, 0.426, -0.2238, 0.426, -0.2238, 0.3628, 0.1342, 0.3628, -0.6363, 0.426, -0.2238, 0.3628, -0.2238, 0.426, -0.6363, 0.426, -0.6363, 0.3628, -0.2238, 0.3628, 1.647, -1.449, 1.28, -1.464, 1.647, -1.464, 1.647, -1.449, 1.28, -1.449, 1.28, -1.464, 0.9617, -1.449, 1.28, -1.464, 1.28, -1.449, 0.9617, -1.449, 0.9617, -1.464, 1.28, -1.464, 1.647, -1.558, 1.28, -1.573, 1.647, -1.573, 1.647, -1.558, 1.28, -1.558, 1.28, -1.573, 0.9617, -1.558, 1.28, -1.573, 1.28, -1.558, 0.9617, -1.558, 0.9617, -1.573, 1.28, -1.573, 0.06484, 0.01613, -0.2537, -0.001428, 0.06484, -0.001428, 0.06484, 0.01613, -0.2537, 0.01613, -0.2537, -0.001428, -0.62, 0.01613, -0.2537, -0.001428, -0.2537, 0.01613, -0.62, 0.01613, -0.62, -0.001428, -0.2537, -0.001428, 0.06484, -0.001428, -0.2537, -0.06848, 0.06484, -0.06848, 0.06484, -0.001428, -0.2537, -0.001428, -0.2537, -0.06848, -0.2537, -0.001428, -0.62, -0.06848, -0.2537, -0.06848, -0.2537, -0.001428, -0.62, -0.001428, -0.62, -0.06848, 0.06484, -0.06848, -0.2537, -0.08395, 0.06484, -0.08395, 0.06484, -0.06848, -0.2537, -0.06848, -0.2537, -0.08395, -0.62, -0.06848, -0.2537, -0.08395, -0.2537, -0.06848, -0.62, -0.06848, -0.62, -0.08395, -0.2537, -0.08395, -0.8835, -0.414, -1.225, -0.4772, -0.8835, -0.4772, -0.8835, -0.414, -1.225, -0.414, -1.225, -0.4772, -1.225, -0.4772, -1.225, -0.414, -1.62, -0.414, -1.225, -0.4772, -1.62, -0.414, -1.62, -0.4772, 1.372, 1.04, 1.772, 0.9429, 1.772, 1.04, 1.372, 1.04, 1.372, 0.9429, 1.772, 0.9429, 1.024, 1.04, 1.372, 0.9429, 1.372, 1.04, 1.024, 1.04, 1.024, 0.9429, 1.372, 0.9429, -0.4337, 1.024, -0.9089, 1.11, -0.9658, 1.025, -0.4337, 1.024, -0.3764, 1.11, -0.9089, 1.11, -0.008779, 1.024, -0.3764, 1.11, -0.4337, 1.024, -0.008779, 1.024, 0.04885, 1.11, -0.3764, 1.11, 0.4162, 1.023, 0.04885, 1.11, -0.008779, 1.024, 0.4162, 1.023, 0.4741, 1.11, 0.04885, 1.11, 0.8411, 1.023, 0.4741, 1.11, 0.4162, 1.023, 0.8411, 1.023, 0.8994, 1.11, 0.4741, 1.11, 1.214, 1.11, 0.8994, 1.11, 0.8411, 1.023, 1.214, 1.11, 0.8411, 1.023, 1.156, 1.022, 0.5359, -0.6151, 0.9314, -0.5176, 0.5359, -0.5176, 0.5359, -0.6151, 0.9314, -0.6151, 0.9314, -0.5176, 0.9314, -0.5176, 0.9314, -0.6151, 1.387, -0.6151, 0.9314, -0.5176, 1.387, -0.6151, 1.387, -0.5176, 0.6007, -0.2142, 0.01031, -0.1254, 0.06736, -0.2129, 0.6007, -0.2142, 0.5422, -0.1261, 0.01031, -0.1254, 0.967, -0.1266, 0.5422, -0.1261, 0.6007, -0.2142, 0.967, -0.1266, 0.6007, -0.2142, 1.026, -0.2152, 1.392, -0.1272, 0.967, -0.1266, 1.026, -0.2152, 1.392, -0.1272, 1.026, -0.2152, 1.451, -0.2162, 1.817, -0.1277, 1.392, -0.1272, 1.451, -0.2162, 1.817, -0.1277, 1.451, -0.2162, 1.876, -0.2172, 2.134, -0.1281, 1.817, -0.1277, 1.876, -0.2172, 2.134, -0.1281, 1.876, -0.2172, 2.193, -0.2179, 1.387, -0.3891, 0.9314, -0.4047, 1.387, -0.4047, 1.387, -0.3891, 0.9314, -0.3891, 0.9314, -0.4047, 0.5359, -0.3891, 0.9314, -0.4047, 0.9314, -0.3891, 0.5359, -0.3891, 0.5359, -0.4047, 0.9314, -0.4047, 1.387, -0.5021, 0.9314, -0.5176, 1.387, -0.5176, 1.387, -0.5021, 0.9314, -0.5021, 0.9314, -0.5176, 0.5359, -0.5021, 0.9314, -0.5176, 0.9314, -0.5021, 0.5359, -0.5021, 0.5359, -0.5176, 0.9314, -0.5176, 2.428, 0.225, 1.964, 0.3959, 2.418, 0.398, 2.428, 0.225, 1.975, 0.2227, 1.964, 0.3959, 1.581, 0.2207, 1.964, 0.3959, 1.975, 0.2227, 1.581, 0.2207, 1.571, 0.394, 1.964, 0.3959, 1.381, -0.9051, 1.758, -0.8076, 1.381, -0.8076, 1.381, -0.9051, 1.758, -0.9051, 1.758, -0.8076, 1.758, -0.8076, 1.758, -0.9051, 2.193, -0.9051, 1.758, -0.8076, 2.193, -0.9051, 2.193, -0.8076, -0.9089, 1.142, -0.9089, 1.11, -0.3764, 1.11, -0.9089, 1.142, -0.3764, 1.11, -0.3764, 1.142, -0.3764, 1.11, 0.04887, 1.142, -0.3764, 1.142, -0.3764, 1.11, 0.04885, 1.11, 0.04887, 1.142, 0.04885, 1.11, 0.4741, 1.142, 0.04887, 1.142, 0.04885, 1.11, 0.4741, 1.11, 0.4741, 1.142, 0.4741, 1.11, 0.8994, 1.142, 0.4741, 1.142, 0.4741, 1.11, 0.8994, 1.11, 0.8994, 1.142, 1.214, 1.142, 0.8994, 1.142, 0.8994, 1.11, 1.214, 1.142, 0.8994, 1.11, 1.214, 1.11, 2.193, -0.6791, 1.758, -0.6947, 2.193, -0.6947, 2.193, -0.6791, 1.758, -0.6791, 1.758, -0.6947, 1.381, -0.6791, 1.758, -0.6947, 1.758, -0.6791, 1.381, -0.6791, 1.381, -0.6947, 1.758, -0.6947, 1.758, -0.7921, 2.193, -0.7921, 2.193, -0.6947, 1.758, -0.7921, 2.193, -0.6947, 1.758, -0.6947, 1.381, -0.6947, 1.758, -0.7921, 1.758, -0.6947, 1.381, -0.6947, 1.381, -0.7921, 1.758, -0.7921, 2.193, -0.7921, 1.758, -0.8076, 2.193, -0.8076, 2.193, -0.7921, 1.758, -0.7921, 1.758, -0.8076, 1.381, -0.7921, 1.758, -0.8076, 1.758, -0.7921, 1.381, -0.7921, 1.381, -0.8076, 1.758, -0.8076, 2.421, 0.366, 1.972, 0.257, 2.425, 0.2593, 2.421, 0.366, 1.967, 0.3638, 1.972, 0.257, 1.574, 0.362, 1.972, 0.257, 1.967, 0.3638, 1.574, 0.362, 1.578, 0.255, 1.972, 0.257, 2.418, 0.398, 1.967, 0.3638, 2.421, 0.366, 2.418, 0.398, 1.964, 0.3959, 1.967, 0.3638, 1.574, 0.362, 1.967, 0.3638, 1.964, 0.3959, 1.574, 0.362, 1.964, 0.3959, 1.571, 0.394, 1.581, 0.2207, 1.972, 0.257, 1.578, 0.255, 1.581, 0.2207, 1.975, 0.2227, 1.972, 0.257, 2.425, 0.2593, 1.972, 0.257, 1.975, 0.2227, 2.425, 0.2593, 1.975, 0.2227, 2.428, 0.225, -0.24, -0.3562, -0.6905, -0.293, -0.6905, -0.3562, -0.24, -0.3562, -0.24, -0.293, -0.6905, -0.293, 0.151, -0.293, -0.24, -0.293, -0.24, -0.3562, 0.151, -0.293, -0.24, -0.3562, 0.151, -0.3562, 2.144, -0.149, 1.796, -0.2122, 2.144, -0.2122, 2.144, -0.149, 1.796, -0.149, 1.796, -0.2122, 1.796, -0.2122, 1.796, -0.149, 1.393, -0.149, 1.796, -0.2122, 1.393, -0.149, 1.393, -0.2122, 1.214, 1.142, 1.156, 1.23, 0.8412, 1.23, 1.214, 1.142, 0.8412, 1.23, 0.8994, 1.142, 0.8994, 1.142, 0.8412, 1.23, 0.4162, 1.229, 0.8994, 1.142, 0.4162, 1.229, 0.4741, 1.142, 0.4162, 1.229, 0.04887, 1.142, 0.4741, 1.142, 0.4162, 1.229, -0.008761, 1.229, 0.04887, 1.142, 0.04887, 1.142, -0.008761, 1.229, -0.4337, 1.228, 0.04887, 1.142, -0.4337, 1.228, -0.3764, 1.142, -0.4337, 1.228, -0.9089, 1.142, -0.3764, 1.142, -0.4337, 1.228, -0.9658, 1.227, -0.9089, 1.142, 1.772, 0.9429, 1.372, 0.9274, 1.772, 0.9274, 1.772, 0.9429, 1.372, 0.9429, 1.372, 0.9274, 1.024, 0.9429, 1.372, 0.9274, 1.372, 0.9429, 1.024, 0.9429, 1.024, 0.9274, 1.372, 0.9274, 2.133, -0.3398, 2.193, -0.2502, 1.876, -0.2495, 2.133, -0.3398, 1.876, -0.2495, 1.816, -0.3388, 1.816, -0.3388, 1.876, -0.2495, 1.451, -0.2485, 1.816, -0.3388, 1.451, -0.2485, 1.391, -0.3373, 1.391, -0.3373, 1.451, -0.2485, 1.026, -0.2475, 1.391, -0.3373, 1.026, -0.2475, 0.9665, -0.3358, 0.9665, -0.3358, 1.026, -0.2475, 0.6006, -0.2465, 0.9665, -0.3358, 0.6006, -0.2465, 0.5417, -0.3344, 0.6006, -0.2465, 0.009792, -0.3325, 0.5417, -0.3344, 0.6006, -0.2465, 0.06726, -0.2452, 0.009792, -0.3325, 1.772, 1.056, 1.372, 1.04, 1.772, 1.04, 1.772, 1.056, 1.372, 1.056, 1.372, 1.04, 1.024, 1.056, 1.372, 1.04, 1.372, 1.056, 1.024, 1.056, 1.024, 1.04, 1.372, 1.04, 2.134, -0.09576, 1.817, -0.1277, 2.134, -0.1281, 2.134, -0.09576, 1.817, -0.09539, 1.817, -0.1277, 1.392, -0.1272, 1.817, -0.1277, 1.817, -0.09539, 1.392, -0.1272, 1.817, -0.09539, 1.392, -0.09488, 0.967, -0.1266, 1.392, -0.1272, 1.392, -0.09488, 0.967, -0.1266, 1.392, -0.09488, 0.9671, -0.09434, 0.5422, -0.1261, 0.967, -0.1266, 0.9671, -0.09434, 0.5422, -0.1261, 0.9671, -0.09434, 0.5423, -0.09378, 0.01035, -0.09306, 0.5422, -0.1261, 0.5423, -0.09378, 0.01035, -0.09306, 0.01031, -0.1254, 0.5422, -0.1261, 2.193, -0.2179, 1.876, -0.2495, 2.193, -0.2502, 2.193, -0.2179, 1.876, -0.2172, 1.876, -0.2495, 1.451, -0.2485, 1.876, -0.2495, 1.876, -0.2172, 1.451, -0.2485, 1.876, -0.2172, 1.451, -0.2162, 1.026, -0.2475, 1.451, -0.2485, 1.451, -0.2162, 1.026, -0.2475, 1.451, -0.2162, 1.026, -0.2152, 0.6006, -0.2465, 1.026, -0.2475, 1.026, -0.2152, 0.6006, -0.2465, 1.026, -0.2152, 0.6007, -0.2142, 0.06736, -0.2129, 0.6006, -0.2465, 0.6007, -0.2142, 0.06736, -0.2129, 0.06726, -0.2452, 0.6006, -0.2465, 1.156, 1.022, 0.8411, 0.9903, 1.156, 0.99, 1.156, 1.022, 0.8411, 1.023, 0.8411, 0.9903, 0.4162, 0.9908, 0.8411, 0.9903, 0.8411, 1.023, 0.4162, 0.9908, 0.8411, 1.023, 0.4162, 1.023, -0.008787, 0.9912, 0.4162, 0.9908, 0.4162, 1.023, -0.008787, 0.9912, 0.4162, 1.023, -0.008779, 1.024, -0.4337, 0.9917, -0.008787, 0.9912, -0.008779, 1.024, -0.4337, 0.9917, -0.008779, 1.024, -0.4337, 1.024, -0.9658, 1.025, -0.4337, 0.9917, -0.4337, 1.024, -0.9658, 1.025, -0.9659, 0.9922, -0.4337, 0.9917, 1.225, 0.384, 0.6846, 0.3681, 1.225, 0.3647, 1.225, 0.384, 0.6847, 0.3874, 0.6846, 0.3681, 0.6847, 0.3874, 0.1443, 0.3715, 0.6846, 0.3681, 0.6847, 0.3874, 0.1444, 0.3908, 0.1443, 0.3715, 0.1444, 0.3908, -0.396, 0.3749, 0.1443, 0.3715, 0.1444, 0.3908, -0.3959, 0.3942, -0.396, 0.3749, 1.225, 0.3647, 0.6714, 0.2819, 1.212, 0.2784, 1.225, 0.3647, 0.6846, 0.3681, 0.6714, 0.2819, 0.6846, 0.3681, 0.1311, 0.2854, 0.6714, 0.2819, 0.6846, 0.3681, 0.1443, 0.3715, 0.1311, 0.2854, 0.1443, 0.3715, -0.4092, 0.2888, 0.1311, 0.2854, 0.1443, 0.3715, -0.396, 0.3749, -0.4092, 0.2888, 1.213, 0.4705, 0.6847, 0.3874, 1.225, 0.384, 1.213, 0.4705, 0.6726, 0.4738, 0.6847, 0.3874, 0.6726, 0.4738, 0.1444, 0.3908, 0.6847, 0.3874, 0.6726, 0.4738, 0.1323, 0.4772, 0.1444, 0.3908, 0.1323, 0.4772, -0.3959, 0.3942, 0.1444, 0.3908, 0.1323, 0.4772, -0.408, 0.4805, -0.3959, 0.3942, 1.213, 0.4898, 0.6726, 0.4738, 1.213, 0.4705, 1.213, 0.4898, 0.6727, 0.4931, 0.6726, 0.4738, 0.6727, 0.4931, 0.1323, 0.4772, 0.6726, 0.4738, 0.6727, 0.4931, 0.1324, 0.4965, 0.1323, 0.4772, 0.1324, 0.4965, -0.408, 0.4805, 0.1323, 0.4772, 0.1324, 0.4965, -0.4079, 0.4998, -0.408, 0.4805, 1.024, 0.8299, 1.372, 0.9274, 1.024, 0.9274, 1.024, 0.8299, 1.372, 0.8299, 1.372, 0.9274, 1.372, 0.9274, 1.372, 0.8299, 1.772, 0.8299, 1.372, 0.9274, 1.772, 0.8299, 1.772, 0.9274])
me_wood_stairs128_reference.materials.append(mat_sawmill_wood)
me_wood_stairs128_reference.use_remesh_fix_poles = True
me_wood_stairs128_reference.use_remesh_preserve_attributes = False
me_wood_stairs128_reference.use_mirror_vertex_groups = False
me_wood_stairs128_reference.update()
me_wood_stairs128_reference.normals_split_custom_set([tuple(v) for v in zip(*[iter([0.003013, 0.8829, 0.4695, 0.003013, 0.8829, 0.4695, 0.003013, 0.8829, 0.4695, 0.003013, 0.8829, 0.4695, 0.003014, 0.8829, 0.4695, 0.003013, 0.8829, 0.4695, 0.00395, 5.13e-09, 1.0, 0.02298, 0.0, 0.9997, 0.02298, 0.0, 0.9997, 0.00395, 5.13e-09, 1.0, 0.002626, 4.708e-08, 1.0, 0.02298, 0.0, 0.9997, -0.0164, 0.0, 0.9999, 0.002626, 4.708e-08, 1.0, 0.00395, 5.13e-09, 1.0, -0.0164, 0.0, 0.9999, -0.0164, 0.0, 0.9999, 0.002626, 4.708e-08, 1.0, -1.0, -2.121e-06, 0.0, -1.0, -1.067e-06, 0.0, -1.0, -7.97e-07, 0.0, -1.0, -2.121e-06, 0.0, -1.0, -2.391e-06, 0.0, -1.0, -1.067e-06, 0.0, 1.0, 0.0, 0.0, 1.0, 0.0, 0.0, 1.0, 0.0, 0.0, 1.0, 0.0, 0.0, 1.0, 0.0, 0.0, 1.0, 0.0, 0.0, 1.0, 0.0, 0.0, 1.0, 0.0, 0.0, 1.0, 0.0, 0.0, 1.0, 0.0, 0.0, 1.0, 0.0, 0.0, 1.0, 0.0, 0.0, -1.0, 0.0, 0.0, -1.0, 0.0, 0.0, -1.0, 0.0, 0.0, -1.0, 0.0, 0.0, -1.0, 0.0, 0.0, -1.0, 0.0, 0.0, -0.005561, 1.0, 0.0, -0.005562, 1.0, 0.0, -0.005561, 1.0, 0.0, -0.005561, 1.0, 0.0, -0.005562, 1.0, 0.0, -0.005562, 1.0, 0.0, -0.005562, 1.0, 0.0, -0.005562, 1.0, 0.0, -0.005562, 1.0, 0.0, -0.005562, 1.0, 0.0, -0.005562, 1.0, 0.0, -0.005562, 1.0, 0.0, -0.05142, 0.0, -0.9987, -0.003691, 0.0, -1.0, -0.05142, 0.0, -0.9987, -0.05142, 0.0, -0.9987, -0.003352, 0.0, -1.0, -0.003691, 0.0, -1.0, -0.003352, 0.0, -1.0, 0.04439, 0.0, -0.999, -0.003691, 0.0, -1.0, -0.003352, 0.0, -1.0, 0.04439, 0.0, -0.999, 0.04439, 0.0, -0.999, 0.005602, -1.0, 0.0, 0.005609, -1.0, 0.0, 0.005602, -1.0, 0.0, 0.005602, -1.0, 0.0, 0.005609, -1.0, 0.0, 0.005609, -1.0, 0.0, 0.005616, -1.0, 0.0, 0.005609, -1.0, 0.0, 0.005609, -1.0, 0.0, 0.005616, -1.0, 0.0, 0.005616, -1.0, 0.0, 0.005609, -1.0, 0.0, -1.0, 0.0, 0.0, -1.0, 0.0, 0.0, -1.0, 0.0, 0.0, -1.0, 0.0, 0.0, -1.0, 0.0, 0.0, -1.0, 0.0, 0.0, 1.0, 4.253e-07, 0.0, 1.0, -6.399e-07, 0.0, 1.0, -1.222e-06, 0.0, 1.0, 4.253e-07, 0.0, 1.0, 1.007e-06, 0.0, 1.0, -6.399e-07, 0.0, -1.0, 0.0, 0.0, -1.0, 0.0, 0.0, -1.0, 0.0, 0.0, -1.0, 0.0, 0.0, -1.0, 0.0, 0.0, -1.0, 0.0, 0.0, 1.0, 0.0, 0.0, 1.0, 0.0, 0.0, 1.0, 0.0, 0.0, 1.0, 0.0, 0.0, 1.0, 0.0, 0.0, 1.0, 0.0, 0.0, -0.9998, -0.01745, 0.0, -0.9998, -0.01745, 0.0, -0.9998, -0.01745, 0.0, -0.9998, -0.01745, 0.0, -0.9998, -0.01745, 0.0, -0.9998, -0.01745, 0.0, 0.9998, 0.01741, 4.772e-09, 0.9998, 0.01741, 4.772e-09, 0.9998, 0.01741, 4.772e-09, 0.9998, 0.01741, 4.772e-09, 0.9998, 0.01741, 4.772e-09, 0.9998, 0.01741, 4.772e-09, 1.0, 0.0, 0.0, 1.0, 0.0, 0.0, 1.0, 0.0, 0.0, 1.0, 0.0, 0.0, 1.0, 0.0, 0.0, 1.0, 0.0, 0.0, -1.0, -1.116e-05, 0.0, -1.0, -1.116e-05, 0.0, -1.0, -1.116e-05, 0.0, -1.0, -1.116e-05, 0.0, -1.0, -1.116e-05, 0.0, -1.0, -1.116e-05, 0.0, -1.0, 5.159e-05, 0.0, -1.0, 5.121e-05, 0.0, -1.0, 5.164e-05, 0.0, -1.0, 5.159e-05, 0.0, -1.0, 5.116e-05, 0.0, -1.0, 5.121e-05, 0.0, 1.0, 0.0, 0.0, 1.0, 0.0, 0.0, 1.0, 0.0, 0.0, 1.0, 0.0, 0.0, 1.0, 0.0, 0.0, 1.0, 0.0, 0.0, 0.0, -0.421, -0.907, 0.0, -0.421, -0.907, 0.0, -0.421, -0.907, 0.0, -0.421, -0.907, 0.0, -0.421, -0.907, 0.0, -0.421, -0.907, 1.0, -2.928e-08, -6.79e-08, 1.0, -9.661e-08, 4.716e-08, 1.0, -1.259e-07, 9.72e-08, 1.0, -2.928e-08, -6.79e-08, 1.0, 0.0, -1.179e-07, 1.0, -9.661e-08, 4.716e-08, 0.0, -0.907, 0.421, 0.0, -0.907, 0.421, 0.0, -0.907, 0.421, 0.0, -0.907, 0.421, 0.0, -0.907, 0.421, 0.0, -0.907, 0.421, -1.0, -3.864e-07, 1.591e-08, -1.0, -1.171e-07, 4.824e-09, -1.0, 0.0, 0.0, -1.0, -3.864e-07, 1.591e-08, -1.0, -5.036e-07, 2.074e-08, -1.0, -1.171e-07, 4.824e-09, 0.0, 0.907, -0.421, 0.0, 0.907, -0.421, 0.0, 0.907, -0.421, 0.0, 0.907, -0.421, 0.0, 0.907, -0.421, 0.0, 0.907, -0.421, 0.0, 0.421, 0.907, 0.0, 0.421, 0.907, 0.0, 0.421, 0.907, 0.0, 0.421, 0.907, 0.0, 0.421, 0.907, 0.0, 0.421, 0.907, -0.006284, 1.0, 0.0, -0.00564, 1.0, 0.0, -0.006284, 1.0, 0.0, -0.006284, 1.0, 0.0, -0.005644, 1.0, 0.0, -0.00564, 1.0, 0.0, -0.005001, 1.0, 0.0, -0.00564, 1.0, 0.0, -0.005644, 1.0, 0.0, -0.005001, 1.0, 0.0, -0.005001, 1.0, 0.0, -0.00564, 1.0, 0.0, -0.04, 1.417e-07, -0.9992, -0.0041, -4.141e-06, -1.0, -0.04, 1.446e-07, -0.9992, -0.04, 1.417e-07, -0.9992, -0.00482, -3.733e-06, -1.0, -0.0041, -4.141e-06, -1.0, -0.00482, -3.733e-06, -1.0, 0.03109, -1.788e-06, -0.9995, -0.0041, -4.141e-06, -1.0, -0.00482, -3.733e-06, -1.0, 0.03109, -2.115e-06, -0.9995, 0.03109, -1.788e-06, -0.9995, 0.006327, -1.0, 0.0, 0.005691, -1.0, 0.0, 0.006327, -1.0, 0.0, 0.006327, -1.0, 0.0, 0.005688, -1.0, 0.0, 0.005691, -1.0, 0.0, 0.005052, -1.0, 0.0, 0.005691, -1.0, 0.0, 0.005688, -1.0, 0.0, 0.005052, -1.0, 0.0, 0.005052, -1.0, 0.0, 0.005691, -1.0, 0.0, -1.0, 0.0, 0.0, -1.0, 0.0, 0.0, -1.0, 0.0, 0.0, -1.0, 0.0, 0.0, -1.0, 0.0, 0.0, -1.0, 0.0, 0.0, 1.0, 0.0, 0.0, 1.0, 0.0, 0.0, 1.0, 0.0, 0.0, 1.0, 0.0, 0.0, 1.0, 0.0, 0.0, 1.0, 0.0, 0.0, -1.0, 1.116e-05, 0.0, -1.0, 1.116e-05, 0.0, -1.0, 1.116e-05, 0.0, -1.0, 1.116e-05, 0.0, -1.0, 1.116e-05, 0.0, -1.0, 1.116e-05, 0.0, 1.0, 0.0, 0.0, 1.0, 0.0, 0.0, 1.0, 0.0, 0.0, 1.0, 0.0, 0.0, 1.0, 0.0, 0.0, 1.0, 0.0, 0.0, -1.0, 1.116e-05, 0.0, -1.0, 1.116e-05, 0.0, -1.0, 1.116e-05, 0.0, -1.0, 1.116e-05, 0.0, -1.0, 1.116e-05, 0.0, -1.0, 1.116e-05, 0.0, 1.0, 0.0, 0.0, 1.0, 0.0, 0.0, 1.0, 0.0, 0.0, 1.0, 0.0, 0.0, 1.0, 0.0, 0.0, 1.0, 0.0, 0.0, -1.0, -2.634e-07, 0.0, -1.0, -3.078e-08, 0.0, -1.0, -2.942e-07, 0.0, -1.0, -2.634e-07, 0.0, -1.0, 0.0, 0.0, -1.0, -3.078e-08, 0.0, 1.0, -7.312e-05, 0.0, 1.0, -7.251e-05, 0.0, 1.0, -7.243e-05, 0.0, 1.0, -7.312e-05, 0.0, 1.0, -7.32e-05, 0.0, 1.0, -7.251e-05, 0.0, 0.0, -0.8894, -0.4571, 0.0, -0.8894, -0.4571, 0.0, -0.8894, -0.4571, 0.0, -0.8894, -0.4571, 0.0, -0.8894, -0.4571, 0.0, -0.8894, -0.4571, 1.0, 0.0, 3.194e-08, 1.0, 0.0, 3.194e-08, 1.0, 0.0, 3.194e-08, 1.0, 0.0, 3.194e-08, 1.0, 0.0, 3.194e-08, 1.0, 0.0, 3.194e-08, 0.0, -0.4571, 0.8894, 0.0, -0.4571, 0.8894, 0.0, -0.4571, 0.8894, 0.0, -0.4571, 0.8894, 0.0, -0.4571, 0.8894, 0.0, -0.4571, 0.8894, -1.0, -3.877e-08, -3.194e-08, -1.0, -3.503e-07, -3.194e-08, -1.0, -3.891e-07, -3.194e-08, -1.0, -3.877e-08, -3.194e-08, -1.0, 0.0, -3.194e-08, -1.0, -3.503e-07, -3.194e-08, 0.0, 0.4571, -0.8894, 0.0, 0.4571, -0.8894, 0.0, 0.4571, -0.8894, 0.0, 0.4571, -0.8894, 0.0, 0.4571, -0.8894, 0.0, 0.4571, -0.8894, 0.0, 0.8894, 0.4571, 0.0, 0.8894, 0.4571, 0.0, 0.8894, 0.4571, 0.0, 0.8894, 0.4571, 0.0, 0.8894, 0.4571, 0.0, 0.8894, 0.4571, -0.05435, -0.9985, 0.0, -0.04954, -0.9988, 0.0, -0.05435, -0.9985, 0.0, -0.05435, -0.9985, 0.0, -0.04952, -0.9988, 0.0, -0.04954, -0.9988, 0.0, -0.04471, -0.999, 0.0, -0.04954, -0.9988, 0.0, -0.04952, -0.9988, 0.0, -0.04471, -0.999, 0.0, -0.04471, -0.999, 0.0, -0.04954, -0.9988, 0.0, 0.05425, 0.9985, 0.0, 0.04943, 0.9988, 0.0, 0.05425, 0.9985, 0.0, 0.05425, 0.9985, 0.0, 0.04945, 0.9988, 0.0, 0.04943, 0.9988, 0.0, 0.04463, 0.999, 0.0, 0.04943, 0.9988, 0.0, 0.04945, 0.9988, 0.0, 0.04463, 0.999, 0.0, 0.04463, 0.999, 0.0, 0.04943, 0.9988, 0.0, -0.005079, -1.0, 0.0, -0.005584, -1.0, 0.0, -0.005079, -1.0, 0.0, -0.005079, -1.0, 0.0, -0.005583, -1.0, 0.0, -0.005584, -1.0, 0.0, -0.006088, -1.0, 0.0, -0.005584, -1.0, 0.0, -0.005583, -1.0, 0.0, -0.006088, -1.0, 0.0, -0.006088, -1.0, 0.0, -0.005584, -1.0, 0.0, 0.04114, -2.429e-07, 0.9992, -0.0007195, -2.332e-08, 1.0, 0.04114, -2.894e-07, 0.9992, 0.04114, -2.429e-07, 0.9992, -0.001018, 0.0, 1.0, -0.0007195, -2.332e-08, 1.0, -0.001018, 0.0, 1.0, -0.04288, 0.0, 0.9991, -0.0007195, -2.332e-08, 1.0, -0.001018, 0.0, 1.0, -0.04288, 0.0, 0.9991, -0.04288, 0.0, 0.9991, 0.005122, 1.0, 0.0, 0.005631, 1.0, 0.0, 0.005122, 1.0, 0.0, 0.005122, 1.0, 0.0, 0.005632, 1.0, 0.0, 0.005631, 1.0, 0.0, 0.006141, 1.0, 0.0, 0.005631, 1.0, 0.0, 0.005632, 1.0, 0.0, 0.006141, 1.0, 0.0, 0.006141, 1.0, 0.0, 0.005631, 1.0, 0.0, -0.005559, 1.0, 0.0, -0.005573, 1.0, 0.0, -0.005559, 1.0, 0.0, -0.005559, 1.0, 0.0, -0.005573, 1.0, 0.0, -0.005573, 1.0, 0.0, -0.005588, 1.0, 0.0, -0.005573, 1.0, 0.0, -0.005573, 1.0, 0.0, -0.005588, 1.0, 0.0, -0.005588, 1.0, 0.0, -0.005573, 1.0, 0.0, -0.0514, 2.196e-08, -0.9987, -0.002894, -5.77e-07, -1.0, -0.0514, 0.0, -0.9987, -0.0514, 2.196e-08, -0.9987, -0.004025, -7.929e-07, -1.0, -0.002894, -5.77e-07, -1.0, -0.004025, -7.929e-07, -1.0, 0.04459, 1.381e-07, -0.999, -0.002894, -5.77e-07, -1.0, -0.004025, -7.929e-07, -1.0, 0.04459, 1.381e-07, -0.999, 0.04459, 1.381e-07, -0.999, 0.0056, -1.0, 0.0, 0.005621, -1.0, 0.0, 0.0056, -1.0, 0.0, 0.0056, -1.0, 0.0, 0.005621, -1.0, 0.0, 0.005621, -1.0, 0.0, 0.005642, -1.0, 0.0, 0.005621, -1.0, 0.0, 0.005621, -1.0, 0.0, 0.005642, -1.0, 0.0, 0.005642, -1.0, 0.0, 0.005621, -1.0, 0.0, 1.242e-06, 0.8797, -0.4755, 0.0, 1.0, -0.0007393, 9.163e-08, 0.8806, -0.4739, 1.242e-06, 0.8797, -0.4755, 0.0, 1.0, -0.0007393, 0.0, 1.0, -0.0007393, 0.0, -1.0, 0.0, -6.614e-07, -0.8823, 0.4708, 0.0, -0.8825, 0.4703, 0.0, -1.0, 0.0, 0.0, -1.0, 0.0, -6.614e-07, -0.8823, 0.4708, -1.0, 0.0, 0.0, -1.0, 0.0, 0.0, -1.0, 0.0, 0.0, -1.0, 0.0, 0.0, -1.0, 0.0, 0.0, -1.0, 0.0, 0.0, 1.0, 2.142e-07, 0.0, 1.0, 2.505e-08, 0.0, 1.0, 0.0, 0.0, 1.0, 2.142e-07, 0.0, 1.0, 2.393e-07, 0.0, 1.0, 2.505e-08, 0.0, -1.0, 0.0, 0.0, -1.0, 0.0, 0.0, -1.0, 0.0, 0.0, -1.0, 0.0, 0.0, -1.0, 0.0, 0.0, -1.0, 0.0, 0.0, 1.0, 0.0, 0.0, 1.0, 0.0, 0.0, 1.0, 0.0, 0.0, 1.0, 0.0, 0.0, 1.0, 0.0, 0.0, 1.0, 0.0, 0.0, -1.0, 7.189e-06, 0.0, -1.0, 6.808e-06, 0.0, -1.0, 7.24e-06, 0.0, -1.0, 7.189e-06, 0.0, -1.0, 6.757e-06, 0.0, -1.0, 6.808e-06, 0.0, 1.0, 0.0, 0.0, 1.0, 0.0, 0.0, 1.0, 0.0, 0.0, 1.0, 0.0, 0.0, 1.0, 0.0, 0.0, 1.0, 0.0, 0.0, 2.712e-08, 0.881, -0.4731, -2.675e-07, 1.0, 0.0033, 1.411e-07, 0.8814, -0.4724, 2.712e-08, 0.881, -0.4731, -2.675e-07, 1.0, 0.0033, -2.675e-07, 1.0, 0.0033, 0.0, -1.0, -0.008283, -1.161e-06, -0.8838, 0.4678, 0.0, -0.8846, 0.4664, 0.0, -1.0, -0.008283, 0.0, -1.0, -0.008283, -1.161e-06, -0.8838, 0.4678, -0.0004797, -0.9696, 0.2446, -0.0004782, -0.9696, 0.2446, -0.0004802, -0.9696, 0.2446, -0.0004797, -0.9696, 0.2446, -0.0004777, -0.9696, 0.2446, -0.0004782, -0.9696, 0.2446, 1.0, 0.0002239, -0.009942, 1.0, 0.0002635, -0.009856, 1.0, 0.0002718, -0.009838, 1.0, 0.0002239, -0.009942, 1.0, 0.0002158, -0.00996, 1.0, 0.0002635, -0.009856, 0.009546, 0.1954, 0.9807, 0.009539, 0.1954, 0.9807, 0.009539, 0.1954, 0.9807, 0.009546, 0.1954, 0.9807, 0.009546, 0.1954, 0.9807, 0.009539, 0.1954, 0.9807, -1.0, -0.0002661, 0.009843, -1.0, -0.0002628, 0.009749, -1.0, -0.0002621, 0.009729, -1.0, -0.0002661, 0.009843, -1.0, -0.0002668, 0.009864, -1.0, -0.0002628, 0.009749, -0.009548, -0.1959, -0.9806, -0.009562, -0.1959, -0.9806, -0.009563, -0.1959, -0.9806, -0.009548, -0.1959, -0.9806, -0.009547, -0.1959, -0.9806, -0.009562, -0.1959, -0.9806, 0.0009475, 0.9806, -0.1961, 0.000923, 0.9806, -0.1961, 0.0009156, 0.9806, -0.1961, 0.0009475, 0.9806, -0.1961, 0.0009549, 0.9806, -0.1961, 0.000923, 0.9806, -0.1961, 1.0, -7.243e-05, 0.0, 1.0, -7.243e-05, 0.0, 1.0, -7.243e-05, 0.0, 1.0, -7.243e-05, 0.0, 1.0, -7.243e-05, 0.0, 1.0, -7.243e-05, 0.0, -1.0, -4.322e-07, 0.0, -1.0, -5.05e-08, 0.0, -1.0, -4.827e-07, 0.0, -1.0, -4.322e-07, 0.0, -1.0, 0.0, 0.0, -1.0, -5.05e-08, 0.0, 0.006336, -1.0, 0.0, 0.005696, -1.0, 0.0, 0.006336, -1.0, 0.0, 0.006336, -1.0, 0.0, 0.005693, -1.0, 0.0, 0.005696, -1.0, 0.0, 0.005053, -1.0, 0.0, 0.005696, -1.0, 0.0, 0.005693, -1.0, 0.0, 0.005053, -1.0, 0.0, 0.005053, -1.0, 0.0, 0.005696, -1.0, 0.0, 0.001017, 0.0, -1.0, 0.04287, 0.0, -0.9991, 0.04287, 0.0, -0.9991, 0.001017, 0.0, -1.0, 0.0007195, 2.332e-08, -1.0, 0.04287, 0.0, -0.9991, -0.04114, 2.429e-07, -0.9992, 0.0007195, 2.332e-08, -1.0, 0.001017, 0.0, -1.0, -0.04114, 2.429e-07, -0.9992, -0.04114, 2.894e-07, -0.9992, 0.0007195, 2.332e-08, -1.0, 0.004034, 2.925e-08, 1.0, -0.04459, -1.381e-07, 0.999, -0.04459, -1.381e-07, 0.999, 0.004034, 2.925e-08, 1.0, 0.002877, 1.484e-07, 1.0, -0.04459, -1.381e-07, 0.999, 0.0514, -2.205e-08, 0.9987, 0.002877, 1.484e-07, 1.0, 0.004034, 2.925e-08, 1.0, 0.0514, -2.205e-08, 0.9987, 0.004034, 2.925e-08, 1.0, 0.0514, 0.0, 0.9987, -0.04001, -9.812e-09, -0.9992, -0.0041, -3.755e-06, -1.0, -0.04001, -1.205e-08, -0.9992, -0.04001, -9.812e-09, -0.9992, -0.004674, -2.429e-06, -1.0, -0.0041, -3.755e-06, -1.0, -0.004674, -2.429e-06, -1.0, 0.0311, -1.92e-06, -0.9995, -0.0041, -3.755e-06, -1.0, -0.004674, -2.429e-06, -1.0, 0.03109, -2.248e-06, -0.9995, 0.0311, -1.92e-06, -0.9995, -0.006284, 1.0, 0.0, -0.005644, 1.0, 0.0, -0.006284, 1.0, 0.0, -0.006284, 1.0, 0.0, -0.005647, 1.0, 0.0, -0.005644, 1.0, 0.0, -0.005008, 1.0, 0.0, -0.005644, 1.0, 0.0, -0.005647, 1.0, 0.0, -0.005008, 1.0, 0.0, -0.005008, 1.0, 0.0, -0.005644, 1.0, 0.0, 0.003672, 3.938e-08, 1.0, 0.02312, 0.0, 0.9997, 0.02312, 0.0, 0.9997, 0.003672, 3.938e-08, 1.0, 0.003296, -2.733e-08, 1.0, 0.02312, 0.0, 0.9997, -0.01624, 0.0, 0.9999, 0.003296, -2.733e-08, 1.0, 0.003672, 3.938e-08, 1.0, -0.01624, 0.0, 0.9999, -0.01624, 0.0, 0.9999, 0.003296, -2.733e-08, 1.0, -0.003379, 2.078e-08, -1.0, -0.02312, 0.0, -0.9997, -0.02312, 0.0, -0.9997, -0.003379, 2.078e-08, -1.0, -0.003495, -2.648e-08, -1.0, -0.02312, 0.0, -0.9997, 0.01624, 0.0, -0.9999, -0.003495, -2.648e-08, -1.0, -0.003379, 2.078e-08, -1.0, 0.01624, 0.0, -0.9999, 0.01624, 0.0, -0.9999, -0.003495, -2.648e-08, -1.0, 0.006996, -7.637e-07, 1.0, 0.07995, -9.615e-08, 0.9968, 0.07995, 0.0, 0.9968, 0.006996, -7.637e-07, 1.0, 0.007312, 2.293e-08, 1.0, 0.07995, -9.615e-08, 0.9968, -0.06567, -1.01e-06, 0.9978, 0.007312, 2.293e-08, 1.0, 0.006996, -7.637e-07, 1.0, -0.06567, -1.01e-06, 0.9978, -0.06567, -1.012e-06, 0.9978, 0.007312, 2.293e-08, 1.0, 0.04001, 9.802e-09, 0.9992, 0.004331, 1.665e-07, 1.0, 0.04001, 1.205e-08, 0.9992, 0.04001, 9.802e-09, 0.9992, 0.003974, 4.818e-06, 1.0, 0.004331, 1.665e-07, 1.0, 0.004331, 1.665e-07, 1.0, 0.003974, 4.818e-06, 1.0, -0.03109, 1.928e-06, 0.9995, 0.004331, 1.665e-07, 1.0, -0.03109, 1.928e-06, 0.9995, -0.03109, 2.258e-06, 0.9995, -0.007335, 7.167e-07, -1.0, -0.07995, 1.051e-07, -0.9968, -0.07995, 0.0, -0.9968, -0.007335, 7.167e-07, -1.0, -0.006974, -9.473e-07, -1.0, -0.07995, 1.051e-07, -0.9968, 0.06568, 9.805e-07, -0.9978, -0.006974, -9.473e-07, -1.0, -0.007335, 7.167e-07, -1.0, 0.06568, 9.805e-07, -0.9978, 0.06568, 9.769e-07, -0.9978, -0.006974, -9.473e-07, -1.0, 1.0, 0.0, 0.0, 1.0, 0.0, 0.0, 1.0, 0.0, 0.0, 1.0, 0.0, 0.0, 1.0, 0.0, 0.0, 1.0, 0.0, 0.0, -1.0, 0.0, 0.0, -1.0, 0.0, 0.0, -1.0, 0.0, 0.0, -1.0, 0.0, 0.0, -1.0, 0.0, 0.0, -1.0, 0.0, 0.0, 0.05458, 0.9985, 1.674e-07, 0.04938, 0.9988, 1.623e-06, 0.05458, 0.9985, 0.0, 0.05458, 0.9985, 1.674e-07, 0.0494, 0.9988, 1.714e-06, 0.04938, 0.9988, 1.623e-06, 0.0442, 0.999, 0.0, 0.04938, 0.9988, 1.623e-06, 0.0494, 0.9988, 1.714e-06, 0.0442, 0.999, 0.0, 0.0442, 0.999, 0.0, 0.04938, 0.9988, 1.623e-06, -0.003378, -5.892e-05, -1.0, -0.02311, -0.0004034, -0.9997, -0.02311, -0.0004034, -0.9997, -0.003378, -5.892e-05, -1.0, -0.003591, -6.264e-05, -1.0, -0.02311, -0.0004034, -0.9997, 0.01624, 0.000283, -0.9999, -0.003591, -6.264e-05, -1.0, -0.003378, -5.892e-05, -1.0, 0.01624, 0.000283, -0.9999, 0.01624, 0.000283, -0.9999, -0.003591, -6.264e-05, -1.0, -0.05467, -0.9985, 0.0, -0.04949, -0.9988, -1.159e-06, -0.05467, -0.9985, 0.0, -0.05467, -0.9985, 0.0, -0.04946, -0.9988, -1.205e-06, -0.04949, -0.9988, -1.159e-06, -0.04428, -0.999, -8.094e-08, -0.04949, -0.9988, -1.159e-06, -0.04946, -0.9988, -1.205e-06, -0.04428, -0.999, -8.094e-08, -0.04428, -0.999, 0.0, -0.04949, -0.9988, -1.159e-06, 0.003577, 6.239e-05, 1.0, 0.02311, 0.0004034, 0.9997, 0.02311, 0.0004034, 0.9997, 0.003577, 6.239e-05, 1.0, 0.003201, 5.585e-05, 1.0, 0.02311, 0.0004034, 0.9997, -0.01624, -0.0002828, 0.9999, 0.003201, 5.585e-05, 1.0, 0.003577, 6.239e-05, 1.0, -0.01624, -0.0002828, 0.9999, -0.01624, -0.0002827, 0.9999, 0.003201, 5.585e-05, 1.0, -3.935e-06, -0.883, -0.4695, -2.442e-05, -0.883, -0.4695, -2.835e-05, -0.883, -0.4695, -3.935e-06, -0.883, -0.4695, 0.0, -0.883, -0.4695, -2.442e-05, -0.883, -0.4695, 0.005596, -1.0, 0.0, 0.005618, -1.0, 0.0, 0.005596, -1.0, 0.0, 0.005596, -1.0, 0.0, 0.005618, -1.0, 0.0, 0.005618, -1.0, 0.0, 0.00564, -1.0, 0.0, 0.005618, -1.0, 0.0, 0.005618, -1.0, 0.0, 0.00564, -1.0, 0.0, 0.00564, -1.0, 0.0, 0.005618, -1.0, 0.0, 0.0003615, -2.961e-07, 1.0, -0.04172, -5.526e-08, 0.9991, -0.04172, -1.221e-08, 0.9991, 0.0003615, -2.961e-07, 1.0, 0.0004093, -2.091e-06, 1.0, -0.04172, -5.526e-08, 0.9991, 0.04216, 3.568e-07, 0.9991, 0.0004093, -2.091e-06, 1.0, 0.0003615, -2.961e-07, 1.0, 0.04216, 3.568e-07, 0.9991, 0.04216, 4.688e-07, 0.9991, 0.0004093, -2.091e-06, 1.0, -0.05125, 0.0, -0.9987, -0.002525, -9.883e-08, -1.0, -0.05125, 0.0, -0.9987, -0.05125, 0.0, -0.9987, -0.004, 2.112e-08, -1.0, -0.002525, -9.883e-08, -1.0, -0.004, 2.112e-08, -1.0, 0.04459, 0.0, -0.999, -0.002525, -9.883e-08, -1.0, -0.004, 2.112e-08, -1.0, 0.04459, 0.0, -0.999, 0.04459, 0.0, -0.999, -0.005548, 1.0, 0.0, -0.00557, 1.0, 0.0, -0.005548, 1.0, 0.0, -0.005548, 1.0, 0.0, -0.00557, 1.0, 0.0, -0.00557, 1.0, 0.0, -0.005592, 1.0, 0.0, -0.00557, 1.0, 0.0, -0.00557, 1.0, 0.0, -0.005592, 1.0, 0.0, -0.005592, 1.0, 0.0, -0.00557, 1.0, 0.0, 0.0009344, 0.0, -1.0, 0.0427, 0.0, -0.9991, 0.0427, 0.0, -0.9991, 0.0009344, 0.0, -1.0, 0.0006379, 1.698e-07, -1.0, 0.0427, 0.0, -0.9991, -0.04113, 1.77e-06, -0.9992, 0.0006379, 1.698e-07, -1.0, 0.0009344, 0.0, -1.0, -0.04113, 1.77e-06, -0.9992, -0.04113, 2.108e-06, -0.9992, 0.0006379, 1.698e-07, -1.0, 4.026e-05, 0.0, -1.0, 0.01898, 0.0, -0.9998, 0.01898, 0.0, -0.9998, 4.026e-05, 0.0, -1.0, 0.0001669, 1.459e-08, -1.0, 0.01898, 0.0, -0.9998, -0.01877, 1.783e-07, -0.9998, 0.0001669, 1.459e-08, -1.0, 4.026e-05, 0.0, -1.0, -0.01877, 1.783e-07, -0.9998, -0.01877, 2.076e-07, -0.9998, 0.0001669, 1.459e-08, -1.0, -0.04864, 0.9988, 0.0, -0.04857, 0.9988, 0.0, -0.04864, 0.9988, 0.0, -0.04864, 0.9988, 0.0, -0.04857, 0.9988, 0.0, -0.04857, 0.9988, 0.0, -0.04849, 0.9988, 0.0, -0.04857, 0.9988, 0.0, -0.04857, 0.9988, 0.0, -0.04849, 0.9988, 0.0, -0.04849, 0.9988, 0.0, -0.04857, 0.9988, 0.0, 0.04854, -0.9988, 0.0, 0.04849, -0.9988, 0.0, 0.04854, -0.9988, 0.0, 0.04854, -0.9988, 0.0, 0.04849, -0.9988, 0.0, 0.04849, -0.9988, 0.0, 0.04844, -0.9988, 0.0, 0.04849, -0.9988, 0.0, 0.04849, -0.9988, 0.0, 0.04844, -0.9988, 0.0, 0.04844, -0.9988, 0.0, 0.04849, -0.9988, 0.0, -0.03724, -0.9993, -4.078e-08, -0.03204, -0.9995, -4.183e-07, -0.03724, -0.9993, 0.0, -0.03724, -0.9993, -4.078e-08, -0.03202, -0.9995, -4.267e-07, -0.03204, -0.9995, -4.183e-07, -0.02682, -0.9996, -5.808e-07, -0.03204, -0.9995, -4.183e-07, -0.03202, -0.9995, -4.267e-07, -0.02682, -0.9996, -5.808e-07, -0.02682, -0.9996, -6.011e-07, -0.03204, -0.9995, -4.183e-07, 0.03715, 0.9993, 0.0, 0.03193, 0.9995, 5.167e-09, 0.03715, 0.9993, 0.0, 0.03715, 0.9993, 0.0, 0.03195, 0.9995, 0.0, 0.03193, 0.9995, 5.167e-09, 0.02674, 0.9996, 2.902e-07, 0.03193, 0.9995, 5.167e-09, 0.03195, 0.9995, 0.0, 0.02674, 0.9996, 2.902e-07, 0.02674, 0.9996, 3.005e-07, 0.03193, 0.9995, 5.167e-09, -0.04216, -8.179e-08, -0.9991, -8.108e-05, 2.857e-07, -1.0, -0.04216, -1.48e-07, -0.9991, -0.04216, -8.179e-08, -0.9991, -0.0003608, 3.175e-07, -1.0, -8.108e-05, 2.857e-07, -1.0, -8.108e-05, 2.857e-07, -1.0, -0.0003608, 3.175e-07, -1.0, 0.04172, 3.321e-07, -0.9991, -8.108e-05, 2.857e-07, -1.0, 0.04172, 3.321e-07, -0.9991, 0.04172, 3.344e-07, -0.9991, -0.00265, -1.737e-08, -1.0, -0.02298, 0.0, -0.9997, -0.02298, 0.0, -0.9997, -0.00265, -1.737e-08, -1.0, -0.003974, 4.347e-08, -1.0, -0.02298, 0.0, -0.9997, 0.0164, 0.0, -0.9999, -0.003974, 4.347e-08, -1.0, -0.00265, -1.737e-08, -1.0, 0.0164, 0.0, -0.9999, 0.0164, 0.0, -0.9999, -0.003974, 4.347e-08, -1.0, 0.005618, 1.0, 0.0, 0.005264, 1.0, 0.0, 0.005618, 1.0, 0.0, 0.005618, 1.0, 0.0, 0.005264, 1.0, 0.0, 0.005264, 1.0, 0.0, 0.00491, 1.0, 0.0, 0.005264, 1.0, 0.0, 0.005264, 1.0, 0.0, 0.00491, 1.0, 0.0, 0.00491, 1.0, 0.0, 0.005264, 1.0, 0.0, -0.005561, -1.0, 0.0, -0.005216, -1.0, 0.0, -0.005561, -1.0, 0.0, -0.005561, -1.0, 0.0, -0.005216, -1.0, 0.0, -0.005216, -1.0, 0.0, -0.004872, -1.0, 0.0, -0.005216, -1.0, 0.0, -0.005216, -1.0, 0.0, -0.004872, -1.0, 0.0, -0.004872, -1.0, 0.0, -0.005216, -1.0, 0.0, -0.00507, -1.0, 0.0, -0.005566, -1.0, 0.0, -0.00507, -1.0, 0.0, -0.00507, -1.0, 0.0, -0.005565, -1.0, 0.0, -0.005566, -1.0, 0.0, -0.006061, -1.0, 0.0, -0.005566, -1.0, 0.0, -0.005565, -1.0, 0.0, -0.006061, -1.0, 0.0, -0.006061, -1.0, 0.0, -0.005566, -1.0, 0.0, 0.04113, -1.77e-06, 0.9992, -0.0006379, -1.698e-07, 1.0, 0.04113, -2.108e-06, 0.9992, 0.04113, -1.77e-06, 0.9992, -0.0009344, 0.0, 1.0, -0.0006379, -1.698e-07, 1.0, -0.0009344, 0.0, 1.0, -0.0427, 0.0, 0.9991, -0.0006379, -1.698e-07, 1.0, -0.0009344, 0.0, 1.0, -0.0427, 0.0, 0.9991, -0.0427, 0.0, 0.9991, 0.005108, 1.0, 0.0, 0.005613, 1.0, 0.0, 0.005108, 1.0, 0.0, 0.005108, 1.0, 0.0, 0.005614, 1.0, 0.0, 0.005613, 1.0, 0.0, 0.006119, 1.0, 0.0, 0.005613, 1.0, 0.0, 0.005614, 1.0, 0.0, 0.006119, 1.0, 0.0, 0.006119, 1.0, 0.0, 0.005613, 1.0, 0.0, 0.05142, 0.0, 0.9987, 0.003351, 0.0, 1.0, 0.05142, 0.0, 0.9987, 0.05142, 0.0, 0.9987, 0.003692, 0.0, 1.0, 0.003351, 0.0, 1.0, 0.003351, 0.0, 1.0, 0.003692, 0.0, 1.0, -0.04439, 0.0, 0.999, 0.003351, 0.0, 1.0, -0.04439, 0.0, 0.999, -0.04439, 0.0, 0.999, 8.625e-05, 0.0, 1.0, -0.04213, 0.0, 0.9991, -0.04213, 0.0, 0.9991, 8.625e-05, 0.0, 1.0, 0.0001322, -1.842e-06, 1.0, -0.04213, 0.0, 0.9991, 0.04202, 5.276e-08, 0.9991, 0.0001322, -1.842e-06, 1.0, 8.625e-05, 0.0, 1.0, 0.04202, 5.276e-08, 0.9991, 0.04202, 6.148e-08, 0.9991, 0.0001322, -1.842e-06, 1.0, 1.0, 0.00133, 0.0, 1.0, 0.00149, 0.0, 1.0, 0.00149, 0.0, 1.0, 0.00133, 0.0, 1.0, 0.001138, 0.0, 1.0, 0.00149, 0.0, 1.0, 0.0009788, 0.0, 1.0, 0.001138, 0.0, 1.0, 0.00133, 0.0, 1.0, 0.0009788, 0.0, 1.0, 0.0009787, 0.0, 1.0, 0.001138, 0.0, 1.0, 0.0009788, 0.0, 1.0, 0.0009787, 0.0, 1.0, 0.0009788, 0.0, 1.0, 0.0009788, 0.0, 1.0, 0.0009788, 0.0, 1.0, 0.0009787, 0.0, 1.0, 0.0009735, -5.265e-08, 1.0, 0.0009788, 0.0, 1.0, 0.0009788, 0.0, 1.0, 0.0009735, -5.265e-08, 1.0, 0.0009667, 1.12e-10, 1.0, 0.0009788, 0.0, 1.0, 0.0009621, -5.442e-07, 1.0, 0.0009667, 1.12e-10, 1.0, 0.0009735, -5.265e-08, 1.0, 0.0009621, -5.442e-07, 1.0, 0.0009735, -5.265e-08, 1.0, 0.0009624, -7.115e-07, 0.01877, -1.783e-07, 0.9998, -0.0001668, -1.459e-08, 1.0, 0.01877, -2.076e-07, 0.9998, 0.01877, -1.783e-07, 0.9998, -4.078e-05, 0.0, 1.0, -0.0001668, -1.459e-08, 1.0, -0.0001668, -1.459e-08, 1.0, -4.078e-05, 0.0, 1.0, -0.01898, 0.0, 0.9998, -0.0001668, -1.459e-08, 1.0, -0.01898, 0.0, 0.9998, -0.01898, 0.0, 0.9998, -1.0, 0.0009296, -0.002082, -1.0, -3.88e-05, -0.001309, -1.0, -9.086e-05, -0.001252, -1.0, 0.0009296, -0.002082, -1.0, 0.0007907, -0.002056, -1.0, -3.88e-05, -0.001309, -1.0, 0.002394, -0.004064, -1.0, 0.0007907, -0.002056, -1.0, 0.0009296, -0.002082, -1.0, 0.002394, -0.004064, -1.0, 0.0009296, -0.002082, -1.0, 0.001524, -0.00328, -1.0, 0.003604, -0.005795, -1.0, 0.002394, -0.004064, -1.0, 0.001524, -0.00328, -1.0, 0.003604, -0.005795, -1.0, 0.001524, -0.00328, -1.0, 0.002484, -0.004785, -1.0, 0.005601, -0.006796, -1.0, 0.003604, -0.005795, -1.0, 0.002484, -0.004785, -1.0, 0.005601, -0.006796, -1.0, 0.002484, -0.004785, -1.0, 0.004262, -0.006501, -1.0, 0.006171, -0.007845, -1.0, 0.005601, -0.006796, -1.0, 0.004262, -0.006501, -1.0, 0.006171, -0.007845, -1.0, 0.004262, -0.006501, -0.9999, 0.006216, -0.008029, 0.006141, -1.0, 0.0, 0.005266, -1.0, 0.0, 0.006141, -1.0, 0.0, 0.006141, -1.0, 0.0, 0.005266, -1.0, 0.0, 0.005266, -1.0, 0.0, 0.004391, -1.0, 0.0, 0.005266, -1.0, 0.0, 0.005266, -1.0, 0.0, 0.004391, -1.0, 0.0, 0.004391, -1.0, 0.0, 0.005266, -1.0, 0.0, -0.006101, 1.0, 0.0, -0.005223, 1.0, 0.0, -0.006101, 1.0, 0.0, -0.006101, 1.0, 0.0, -0.005223, 1.0, 0.0, -0.005223, 1.0, 0.0, -0.004345, 1.0, 0.0, -0.005223, 1.0, 0.0, -0.005223, 1.0, 0.0, -0.004345, 1.0, 0.0, -0.004345, 1.0, 0.0, -0.005223, 1.0, 0.0, -0.02106, 0.0, 0.9998, 0.002005, 0.0, 1.0, -0.02106, 0.0, 0.9998, -0.02106, 0.0, 0.9998, 0.002005, 0.0, 1.0, 0.002005, 0.0, 1.0, 0.02507, 0.0, 0.9997, 0.002005, 0.0, 1.0, 0.002005, 0.0, 1.0, 0.02507, 0.0, 0.9997, 0.02507, 0.0, 0.9997, 0.002005, 0.0, 1.0, 0.04414, -4.293e-07, 0.999, -0.001817, -3.394e-08, 1.0, 0.04414, -4.973e-07, 0.999, 0.04414, -4.293e-07, 0.999, -0.001507, 0.0, 1.0, -0.001817, -3.394e-08, 1.0, -0.001817, -3.394e-08, 1.0, -0.001507, 0.0, 1.0, -0.04747, 0.0, 0.9989, -0.001817, -3.394e-08, 1.0, -0.04747, 0.0, 0.9989, -0.04747, 0.0, 0.9989, 0.0, -0.8825, 0.4703, -6.614e-07, -0.8823, 0.4708, 0.0, -0.5562, 0.8311, 0.0, -0.8825, 0.4703, 0.0, -0.5562, 0.8311, 0.0, -0.5562, 0.8311, 0.0, -0.5562, 0.8311, 0.0, -0.5551, 0.8318, 0.0, -0.5562, 0.8311, 0.0, -0.5562, 0.8311, 0.0, -0.5551, 0.8318, 0.0, -0.5551, 0.8318, 0.0, -0.5551, 0.8318, 0.0, -0.5551, 0.8318, 0.0, -0.5551, 0.8318, 0.0, -0.5551, 0.8318, 0.0, -0.5551, 0.8318, 0.0, -0.5551, 0.8318, 0.0, -0.5551, 0.8318, 0.0, -0.553, 0.8332, 0.0, -0.5551, 0.8318, 0.0, -0.5551, 0.8318, 0.0, -0.553, 0.8332, 0.0, -0.553, 0.8332, 0.0, -0.5509, 0.8345, 0.0, -0.553, 0.8332, 0.0, -0.553, 0.8332, 0.0, -0.5509, 0.8345, 0.0, -0.553, 0.8332, 0.0, -0.5509, 0.8345, 0.007462, -1.0, 0.0, 0.005336, -1.0, 0.0, 0.007462, -1.0, 0.0, 0.007462, -1.0, 0.0, 0.005341, -1.0, 0.0, 0.005336, -1.0, 0.0, 0.003214, -1.0, 0.0, 0.005336, -1.0, 0.0, 0.005341, -1.0, 0.0, 0.003214, -1.0, 0.0, 0.003214, -1.0, 0.0, 0.005336, -1.0, 0.0, 0.001817, 3.394e-08, -1.0, 0.04747, 0.0, -0.9989, 0.04747, 0.0, -0.9989, 0.001817, 3.394e-08, -1.0, 0.04747, 0.0, -0.9989, 0.001507, 0.0, -1.0, -0.04414, 4.293e-07, -0.999, 0.001817, 3.394e-08, -1.0, 0.001507, 0.0, -1.0, -0.04414, 4.293e-07, -0.999, -0.04414, 4.973e-07, -0.999, 0.001817, 3.394e-08, -1.0, -0.007415, 1.0, 0.0, -0.005297, 1.0, 0.0, -0.007415, 1.0, 0.0, -0.007415, 1.0, 0.0, -0.005293, 1.0, 0.0, -0.005297, 1.0, 0.0, -0.003176, 1.0, 0.0, -0.005297, 1.0, 0.0, -0.005293, 1.0, 0.0, -0.003176, 1.0, 0.0, -0.003176, 1.0, 0.0, -0.005297, 1.0, 0.0, 0.02106, 0.0, -0.9998, -0.002005, 0.0, -1.0, 0.02106, 0.0, -0.9998, 0.02106, 0.0, -0.9998, -0.002005, 0.0, -1.0, -0.002005, 0.0, -1.0, -0.02507, 0.0, -0.9997, -0.002005, 0.0, -1.0, -0.002005, 0.0, -1.0, -0.02507, 0.0, -0.9997, -0.02507, 0.0, -0.9997, -0.002005, 0.0, -1.0, 0.0, -1.0, 0.0, 0.0, -1.0, 0.0, 0.0, -1.0, 0.0, 0.0, -1.0, 0.0, 0.0, -1.0, 0.0, 0.0, -1.0, 0.0, 0.0, -1.0, 0.0, 0.0, -1.0, 0.0, 0.0, -1.0, 0.0, 0.0, -1.0, 0.0, 0.0, -1.0, 0.0, 0.0, -1.0, 0.0, 0.0, 1.0, 0.0, 0.0, 1.0, 0.0, 0.0, 1.0, 0.0, 0.0, 1.0, 0.0, 0.0, 1.0, 0.0, 0.0, 1.0, 0.0, 0.0, 1.0, 0.0, 0.0, 1.0, 0.0, 0.0, 1.0, 0.0, 0.0, 1.0, 0.0, 0.0, 1.0, 0.0, 0.0, 1.0, 0.0, 0.004802, 3.685e-06, 1.0, -0.03109, 1.916e-06, 0.9995, -0.03109, 2.267e-06, 0.9995, 0.004802, 3.685e-06, 1.0, 0.004116, 4.019e-06, 1.0, -0.03109, 1.916e-06, 0.9995, 0.04, -2.629e-08, 0.9992, 0.004116, 4.019e-06, 1.0, 0.004802, 3.685e-06, 1.0, 0.04, -2.629e-08, 0.9992, 0.004802, 3.685e-06, 1.0, 0.04, 0.0, 0.9992, 0.05125, 0.0, 0.9987, 0.004147, -1.454e-07, 1.0, 0.05125, 0.0, 0.9987, 0.05125, 0.0, 0.9987, 0.00252, -1.172e-07, 1.0, 0.004147, -1.454e-07, 1.0, 0.004147, -1.454e-07, 1.0, 0.00252, -1.172e-07, 1.0, -0.04459, 0.0, 0.999, 0.004147, -1.454e-07, 1.0, -0.04459, 0.0, 0.999, -0.04459, 0.0, 0.999, -1.0, -0.0009957, 5.63e-07, -1.0, -0.000996, 7.36e-07, -1.0, -0.0009838, 5.447e-08, -1.0, -0.0009957, 5.63e-07, -1.0, -0.0009838, 5.447e-08, -1.0, -0.0009898, -1.12e-10, -1.0, -0.0009898, -1.12e-10, -1.0, -0.0009838, 5.447e-08, -1.0, -0.0009791, 0.0, -1.0, -0.0009898, -1.12e-10, -1.0, -0.0009791, 0.0, -1.0, -0.0009791, 0.0, -1.0, -0.0009791, 0.0, -1.0, -0.0009789, 0.0, -1.0, -0.0009791, 0.0, -1.0, -0.0009791, 0.0, -1.0, -0.0009789, 0.0, -1.0, -0.0009789, 0.0, -1.0, -0.0009789, 0.0, -1.0, -0.0009789, 0.0, -1.0, -0.001317, 0.0, -1.0, -0.0009789, 0.0, -1.0, -0.001317, 0.0, -1.0, -0.001132, 0.0, -1.0, -0.001317, 0.0, -1.0, -0.00147, 0.0, -1.0, -0.001132, 0.0, -1.0, -0.001317, 0.0, -1.0, -0.00147, 0.0, -1.0, -0.00147, 0.0, -0.005615, -1.0, 0.0, -0.005237, -1.0, 0.0, -0.005615, -1.0, 0.0, -0.005615, -1.0, 0.0, -0.005237, -1.0, 0.0, -0.005237, -1.0, 0.0, -0.00486, -1.0, 0.0, -0.005237, -1.0, 0.0, -0.005237, -1.0, 0.0, -0.00486, -1.0, 0.0, -0.00486, -1.0, 0.0, -0.005237, -1.0, 0.0, 1.0, -0.006171, 0.007844, 0.9999, -0.006216, 0.008028, 1.0, -0.004262, 0.006501, 1.0, -0.006171, 0.007844, 1.0, -0.004262, 0.006501, 1.0, -0.005505, 0.006791, 1.0, -0.005505, 0.006791, 1.0, -0.004262, 0.006501, 1.0, -0.002484, 0.004784, 1.0, -0.005505, 0.006791, 1.0, -0.002484, 0.004784, 1.0, -0.003604, 0.005795, 1.0, -0.003604, 0.005795, 1.0, -0.002484, 0.004784, 1.0, -0.001524, 0.00328, 1.0, -0.003604, 0.005795, 1.0, -0.001524, 0.00328, 1.0, -0.002394, 0.004063, 1.0, -0.002394, 0.004063, 1.0, -0.001524, 0.00328, 1.0, -0.0009296, 0.002082, 1.0, -0.002394, 0.004063, 1.0, -0.0009296, 0.002082, 1.0, -0.0007912, 0.002056, 1.0, -0.0009296, 0.002082, 1.0, 3.813e-05, 0.001309, 1.0, -0.0007912, 0.002056, 1.0, -0.0009296, 0.002082, 1.0, 9.019e-05, 0.001251, 1.0, 3.813e-05, 0.001309, 0.005659, 1.0, 0.0, 0.005278, 1.0, 0.0, 0.005659, 1.0, 0.0, 0.005659, 1.0, 0.0, 0.005278, 1.0, 0.0, 0.005278, 1.0, 0.0, 0.004898, 1.0, 0.0, 0.005278, 1.0, 0.0, 0.005278, 1.0, 0.0, 0.004898, 1.0, 0.0, 0.004898, 1.0, 0.0, 0.005278, 1.0, 0.0, 1.411e-07, 0.8814, -0.4724, 0.0, 0.5521, -0.8338, 2.712e-08, 0.881, -0.4731, 1.411e-07, 0.8814, -0.4724, 0.0, 0.5521, -0.8338, 0.0, 0.5521, -0.8338, 0.0, 0.5539, -0.8326, 0.0, 0.5521, -0.8338, 0.0, 0.5521, -0.8338, 0.0, 0.5539, -0.8326, 0.0, 0.5521, -0.8338, 0.0, 0.5539, -0.8326, 0.0, 0.5539, -0.8326, 0.0, 0.5539, -0.8326, 0.0, 0.5539, -0.8326, 0.0, 0.5539, -0.8326, 0.0, 0.5539, -0.8326, 0.0, 0.5539, -0.8326, 0.0, 0.555, -0.8319, 0.0, 0.5539, -0.8326, 0.0, 0.5539, -0.8326, 0.0, 0.555, -0.8319, 0.0, 0.5539, -0.8326, 0.0, 0.555, -0.8319, 0.0, 0.556, -0.8312, 0.0, 0.555, -0.8319, 0.0, 0.555, -0.8319, 0.0, 0.556, -0.8312, 0.0, 0.556, -0.8312, 0.0, 0.555, -0.8319, 0.0, -0.5511, 0.8345, 0.0, -0.5529, 0.8332, 0.0, -0.5511, 0.8345, 0.0, -0.5511, 0.8345, 0.0, -0.5529, 0.8332, 0.0, -0.5529, 0.8332, 0.0, -0.5548, 0.832, 0.0, -0.5529, 0.8332, 0.0, -0.5529, 0.8332, 0.0, -0.5548, 0.832, 0.0, -0.5529, 0.8332, 0.0, -0.5548, 0.832, 0.0, -0.5548, 0.832, 0.0, -0.5548, 0.832, 0.0, -0.5548, 0.832, 0.0, -0.5548, 0.832, 0.0, -0.5548, 0.832, 0.0, -0.5548, 0.832, 0.0, -0.5558, 0.8313, 0.0, -0.5548, 0.832, 0.0, -0.5548, 0.832, 0.0, -0.5558, 0.8313, 0.0, -0.5548, 0.832, 0.0, -0.5558, 0.8313, 0.0, -0.8846, 0.4664, 0.0, -0.5558, 0.8313, 0.0, -0.5558, 0.8313, 0.0, -0.8846, 0.4664, -1.161e-06, -0.8838, 0.4678, 0.0, -0.5558, 0.8313, 9.163e-08, 0.8806, -0.4739, 0.0, 0.5521, -0.8338, 1.242e-06, 0.8797, -0.4755, 9.163e-08, 0.8806, -0.4739, 0.0, 0.5521, -0.8338, 0.0, 0.5521, -0.8338, 0.0, 0.5542, -0.8324, 0.0, 0.5521, -0.8338, 0.0, 0.5521, -0.8338, 0.0, 0.5542, -0.8324, 0.0, 0.5521, -0.8338, 0.0, 0.5542, -0.8324, 0.0, 0.5542, -0.8324, 0.0, 0.5542, -0.8324, 0.0, 0.5542, -0.8324, 0.0, 0.5542, -0.8324, 0.0, 0.5542, -0.8324, 0.0, 0.5542, -0.8324, 0.0, 0.5553, -0.8317, 0.0, 0.5542, -0.8324, 0.0, 0.5542, -0.8324, 0.0, 0.5553, -0.8317, 0.0, 0.5542, -0.8324, 0.0, 0.5553, -0.8317, 0.0, 0.5563, -0.831, 0.0, 0.5553, -0.8317, 0.0, 0.5553, -0.8317, 0.0, 0.5563, -0.831, 0.0, 0.5563, -0.831, 0.0, 0.5553, -0.8317, 0.0007596, -0.5924, 0.8056, -0.0001333, -0.5924, 0.8056, 0.0007069, -0.5924, 0.8056, 0.0007596, -0.5924, 0.8056, -0.0001315, -0.5924, 0.8056, -0.0001333, -0.5924, 0.8056, -0.0001315, -0.5924, 0.8056, -0.0001952, -0.5925, 0.8056, -0.0001333, -0.5924, 0.8056, -0.0001315, -0.5924, 0.8056, -0.0001937, -0.5925, 0.8056, -0.0001952, -0.5925, 0.8056, -0.0001937, -0.5925, 0.8056, -4.434e-06, -0.5924, 0.8056, -0.0001952, -0.5925, 0.8056, -0.0001937, -0.5925, 0.8056, 0.0, -0.5924, 0.8056, -4.434e-06, -0.5924, 0.8056, 1.0, 0.0001791, 9.509e-05, 1.0, 0.0001787, 9.506e-05, 1.0, 0.0001792, 9.509e-05, 1.0, 0.0001791, 9.509e-05, 1.0, 0.0001786, 9.506e-05, 1.0, 0.0001787, 9.506e-05, 1.0, 0.0001786, 9.506e-05, 1.0, 0.0001786, 9.507e-05, 1.0, 0.0001787, 9.506e-05, 1.0, 0.0001786, 9.506e-05, 1.0, 0.0001787, 9.506e-05, 1.0, 0.0001786, 9.507e-05, 1.0, 0.0001787, 9.506e-05, 1.0, 0.0001792, 9.508e-05, 1.0, 0.0001786, 9.507e-05, 1.0, 0.0001787, 9.506e-05, 1.0, 0.0001792, 9.508e-05, 1.0, 0.0001792, 9.508e-05, -1.0, -0.0001787, -9.508e-05, -1.0, -0.0001789, -9.507e-05, -1.0, -0.0001786, -9.508e-05, -1.0, -0.0001787, -9.508e-05, -1.0, -0.0001789, -9.507e-05, -1.0, -0.0001789, -9.507e-05, -1.0, -0.0001789, -9.507e-05, -1.0, -0.0001789, -9.506e-05, -1.0, -0.0001789, -9.507e-05, -1.0, -0.0001789, -9.507e-05, -1.0, -0.0001789, -9.506e-05, -1.0, -0.0001789, -9.506e-05, -1.0, -0.0001789, -9.506e-05, -1.0, -0.000179, -9.507e-05, -1.0, -0.0001789, -9.506e-05, -1.0, -0.0001789, -9.506e-05, -1.0, -0.000179, -9.507e-05, -1.0, -0.000179, -9.507e-05, 0.0003441, 0.5923, -0.8057, 0.0003555, 0.5923, -0.8057, 0.0003439, 0.5923, -0.8057, 0.0003441, 0.5923, -0.8057, 0.0003534, 0.5923, -0.8057, 0.0003555, 0.5923, -0.8057, 0.0003534, 0.5923, -0.8057, 0.0001705, 0.5923, -0.8057, 0.0003555, 0.5923, -0.8057, 0.0003534, 0.5923, -0.8057, 0.0001665, 0.5923, -0.8057, 0.0001705, 0.5923, -0.8057, 0.0001665, 0.5923, -0.8057, 2.276e-05, 0.5923, -0.8057, 0.0001705, 0.5923, -0.8057, 0.0001665, 0.5923, -0.8057, 1.92e-05, 0.5923, -0.8057, 2.276e-05, 0.5923, -0.8057, -0.04202, -5.276e-08, -0.9991, 0.0001961, -4.355e-09, -1.0, -0.04202, -6.148e-08, -0.9991, -0.04202, -5.276e-08, -0.9991, 0.000256, -1.933e-06, -1.0, 0.0001961, -4.355e-09, -1.0, 0.0001961, -4.355e-09, -1.0, 0.000256, -1.933e-06, -1.0, 0.04214, 0.0, -0.9991, 0.0001961, -4.355e-09, -1.0, 0.04214, 0.0, -0.9991, 0.04214, 0.0, -0.9991])] * 3)])
me_wood_stairs128_physics = bpy.data.meshes.new('wood_stairs128_physics')
me_wood_stairs128_physics.from_pydata([(-58.12, 0.06317, 0.06206), (-58.12, 0.06318, -11.88), (-58.12, -203.7, -136.1), (-58.12, -203.7, -148.0), (53.78, 0.06318, 0.06206), (53.78, -203.7, -136.1), (53.78, -203.7, -148.0), (53.78, 0.06318, -11.88)], [], [(0, 1, 2), (2, 1, 3), (0, 2, 4), (2, 5, 4), (2, 3, 5), (3, 6, 5), (1, 0, 7), (7, 0, 4), (5, 7, 4), (3, 1, 7), (6, 3, 7), (6, 7, 5)])
me_wood_stairs128_physics.polygons.foreach_set('use_smooth', [True] * 12)
_uv = me_wood_stairs128_physics.uv_layers.new(name='UVMap')
_uv.uv.foreach_set('vector', [0.0, 0.0, 0.0, 0.0, 0.0, 0.0, 0.0, 0.0, 0.0, 0.0, 0.0, 0.0, 0.0, 0.0, 0.0, 0.0, 0.0, 0.0, 0.0, 0.0, 0.0, 0.0, 0.0, 0.0, 0.0, 0.0, 0.0, 0.0, 0.0, 0.0, 0.0, 0.0, 0.0, 0.0, 0.0, 0.0, 0.0, 0.0, 0.0, 0.0, 0.0, 0.0, 0.0, 0.0, 0.0, 0.0, 0.0, 0.0, 0.0, 0.0, 0.0, 0.0, 0.0, 0.0, 0.0, 0.0, 0.0, 0.0, 0.0, 0.0, 0.0, 0.0, 0.0, 0.0, 0.0, 0.0, 0.0, 0.0, 0.0, 0.0, 0.0, 0.0])
me_wood_stairs128_physics.materials.append(mat_phy)
me_wood_stairs128_physics.use_remesh_fix_poles = True
me_wood_stairs128_physics.use_remesh_preserve_attributes = False
me_wood_stairs128_physics.use_mirror_vertex_groups = False
me_wood_stairs128_physics.update()
me_wood_stairs128_physics.normals_split_custom_set([tuple(v) for v in zip(*[iter([0.4804, -0.8721, -0.09301, -0.5793, 0.7972, -0.1701, 0.5699, -0.8171, -0.08725, 0.5699, -0.8171, -0.08725, -0.5793, 0.7972, -0.1701, -0.5199, 0.853, -0.04553, 0.4804, -0.8721, -0.09301, 0.5699, -0.8171, -0.08725, 0.5378, -0.8419, 0.04495, 0.5699, -0.8171, -0.08725, 0.6091, -0.7756, 0.1655, 0.5378, -0.8419, 0.04495, 0.5699, -0.8171, -0.08725, -0.5199, 0.853, -0.04553, 0.6091, -0.7756, 0.1655, -0.5199, 0.853, -0.04553, -0.5183, 0.8504, 0.09069, 0.6091, -0.7756, 0.1655, -0.5793, 0.7972, -0.1701, 0.4804, -0.8721, -0.09301, -0.5857, 0.806, 0.08604, -0.5857, 0.806, 0.08604, 0.4804, -0.8721, -0.09301, 0.5378, -0.8419, 0.04495, 0.6091, -0.7756, 0.1655, -0.5857, 0.806, 0.08604, 0.5378, -0.8419, 0.04495, -0.5199, 0.853, -0.04553, -0.5793, 0.7972, -0.1701, -0.5857, 0.806, 0.08604, -0.5183, 0.8504, 0.09069, -0.5199, 0.853, -0.04553, -0.5857, 0.806, 0.08604, -0.5183, 0.8504, 0.09069, -0.5857, 0.806, 0.08604, 0.6091, -0.7756, 0.1655])] * 3)])
arm_wood_stairs128_qc_skeleton = bpy.data.armatures.new('wood_stairs128.qc_skeleton')  # bones are not reproduced

# ---- objects
ob_wood_stairs128_qc_skeleton = bpy.data.objects.new('wood_stairs128.qc_skeleton', arm_wood_stairs128_qc_skeleton)
ob_wood_stairs128_reference = bpy.data.objects.new('wood_stairs128_reference', me_wood_stairs128_reference)
ob_wood_stairs128_physics = bpy.data.objects.new('wood_stairs128_physics', me_wood_stairs128_physics)

# ---- transforms, parenting, visibility, modifiers, constraints
ob_wood_stairs128_qc_skeleton.location = (0.0, 0.0, 0.0)
ob_wood_stairs128_qc_skeleton.show_in_front = True
ob_wood_stairs128_qc_skeleton.lineart.crease_threshold = 0.0
ob_wood_stairs128_reference.parent = ob_wood_stairs128_qc_skeleton
ob_wood_stairs128_reference.location = (0.0, 0.0, 0.0)
ob_wood_stairs128_reference.lineart.crease_threshold = 0.0
_vg = ob_wood_stairs128_reference.vertex_groups.new(name='static_prop')
_vg.add([0, 1, 2, 3, 4, 5, 6, 7, 8, 9, 10, 11, 12, 13, 14, 15, 16, 17, 18, 19, 20, 21, 22, 23, 24, 25, 26, 27, 28, 29, 30, 31, 32, 33, 34, 35, 36, 37, 38, 39, 40, 41, 42, 43, 44, 45, 46, 47, 48, 49, 50, 51, 52, 53, 54, 55, 56, 57, 58, 59, 60, 61, 62, 63, 64, 65, 66, 67, 68, 69, 70, 71, 72, 73, 74, 75, 76, 77, 78, 79, 80, 81, 82, 83, 84, 85, 86, 87, 88, 89, 90, 91, 92, 93, 94, 95, 96, 97, 98, 99, 100, 101, 102, 103, 104, 105, 106, 107, 108, 109, 110, 111, 112, 113, 114, 115, 116, 117, 118, 119, 120, 121, 122, 123, 124, 125, 126, 127, 128, 129, 130, 131, 132, 133, 134, 135, 136, 137, 138, 139, 140, 141, 142, 143, 144, 145, 146, 147, 148, 149, 150, 151, 152, 153, 154, 155, 156, 157, 158, 159, 160, 161, 162, 163, 164, 165, 166, 167, 168, 169, 170, 171, 172, 173, 174, 175, 176, 177, 178, 179, 180, 181, 182, 183, 184, 185, 186, 187, 188, 189, 190, 191, 192, 193, 194, 195, 196, 197, 198, 199, 200, 201, 202, 203, 204, 205, 206, 207, 208, 209, 210, 211, 212, 213, 214, 215, 216, 217, 218, 219, 220, 221, 222, 223, 224, 225, 226, 227, 228, 229, 230, 231, 232, 233, 234, 235, 236, 237, 238, 239, 240, 241, 242, 243, 244, 245, 246, 247, 248, 249, 250, 251, 252, 253, 254, 255, 256, 257, 258, 259, 260, 261, 262, 263, 264, 265, 266, 267, 268, 269, 270, 271, 272, 273, 274, 275, 276, 277, 278, 279], 1.0, 'REPLACE')
_m = ob_wood_stairs128_reference.modifiers.new('Armature', 'ARMATURE')
_m.object = ob_wood_stairs128_qc_skeleton
ob_wood_stairs128_physics.parent = ob_wood_stairs128_qc_skeleton
ob_wood_stairs128_physics.location = (0.0, 0.0, 0.0)
ob_wood_stairs128_physics.display_type = 'SOLID'
ob_wood_stairs128_physics.show_wire = True
ob_wood_stairs128_physics.lineart.crease_threshold = 0.0
_vg = ob_wood_stairs128_physics.vertex_groups.new(name='static_prop')
_vg.add([0, 1, 2, 3, 4, 5, 6, 7], 1.0, 'REPLACE')
_m = ob_wood_stairs128_physics.modifiers.new('Armature', 'ARMATURE')
_m.object = ob_wood_stairs128_qc_skeleton

# ---- collection membership
scene.collection.objects.link(ob_wood_stairs128_qc_skeleton)
scene.collection.objects.link(ob_wood_stairs128_reference)
scene.collection.objects.link(ob_wood_stairs128_physics)
col_wood_stairs128.objects.link(ob_wood_stairs128_qc_skeleton)
col_wood_stairs128.objects.link(ob_wood_stairs128_reference)
col_wood_stairs128.objects.link(ob_wood_stairs128_physics)

# ---- scene / render settings (as saved in the file)
scene.frame_start = 1; scene.frame_end = 250; scene.frame_set(0)
scene.render.engine = 'BLENDER_EEVEE_NEXT'
scene.cycles.use_denoising = False
scene.cycles.samples = 128
scene.cycles.sampling_pattern = 'TABULATED_SOBOL'
scene.cycles.use_adaptive_sampling = False
scene.cycles.use_light_tree = False
scene.view_settings.view_transform = 'Filmic'
bpy.context.view_layer.update()

# ---- added for rendering (the .blend has no active camera and no usable light): camera, sun + grey world if the file has none
cam_auto = bpy.data.cameras.new('AutoCamera')
cam_auto.lens = 50.0
cam_auto.sensor_width = 36.0
cam_auto.clip_end = 4616.34
ob_auto_camera = bpy.data.objects.new('AutoCamera', cam_auto)
scene.collection.objects.link(ob_auto_camera)
ob_auto_camera.location = (261.258, -417.556, 130.668)
ob_auto_camera.rotation_euler = (1.09748, -7.21219e-08, 0.694738)
scene.camera = ob_auto_camera
light_auto_sun = bpy.data.lights.new('AutoSun', 'SUN')
light_auto_sun.energy = 3.0
light_auto_sun.angle = 0.0523599
ob_auto_sun = bpy.data.objects.new('AutoSun', light_auto_sun)
scene.collection.objects.link(ob_auto_sun)
ob_auto_sun.rotation_euler = (0.872665, 0.174533, 0.523599)
if scene.world is None:
    world_auto = bpy.data.worlds.new('AutoWorld')
    world_auto.color = (0.3, 0.3, 0.3)
    scene.world = world_auto
bpy.context.view_layer.update()
